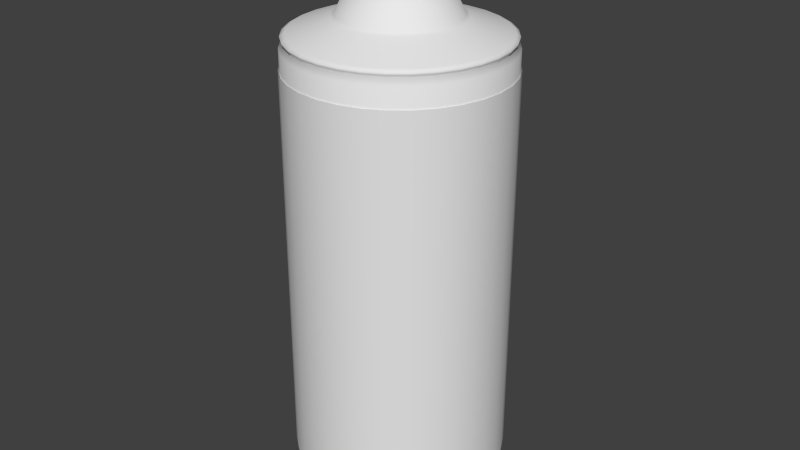 # Source: SprayCan.blend  (saved by Blender 2.76.0; exported with 4.5.12 LTS)
import bpy
from mathutils import Matrix  # noqa: F401  (used for matrix-valued properties, if any)

bpy.ops.wm.read_factory_settings(use_empty=True)
scene = bpy.context.scene
scene.name = 'Scene'

# ---- collections
col_collection_1 = bpy.data.collections.new('Collection 1'); scene.collection.children.link(col_collection_1)

# ---- materials (node trees are filled in below, after node groups)
mat_spraypaintcancover = bpy.data.materials.new('Spraypaintcancover')
mat_spraypaintcancover.alpha_threshold = 0.0
mat_spraypaintcancover.use_transparent_shadow = False
mat_spraypaintcancover.roughness = 0.5
mat_spraycan = bpy.data.materials.new('SprayCan')
mat_spraycan.alpha_threshold = 0.0
mat_spraycan.use_transparent_shadow = False
mat_spraycan.roughness = 0.5

# ---- material node trees

# ---- world
world_world = bpy.data.worlds.new('World'); scene.world = world_world
world_world.color = (0.05088, 0.05088, 0.05088)
world_world.use_sun_shadow = False
world_world.sun_shadow_jitter_overblur = 0.0
world_world.cycles.sampling_method = 'MANUAL'
world_world.cycles.sample_map_resolution = 256

# ---- meshes
me_cylinder_001 = bpy.data.meshes.new('Cylinder.001')
me_cylinder_001.from_pydata([(3.212e-08, 0.4001, -0.6576), (3.212e-08, 0.4001, 0.8251), (0.07806, 0.3925, 0.8251), (0.07806, 0.3925, -0.6576), (0.1531, 0.3697, 0.8251), (0.1531, 0.3697, -0.6576), (0.2223, 0.3327, 0.8251), (0.2223, 0.3327, -0.6576), (0.2829, 0.2829, 0.8251), (0.2829, 0.2829, -0.6576), (0.3327, 0.2223, 0.8251), (0.3327, 0.2223, -0.6576), (0.3697, 0.1531, 0.8251), (0.3697, 0.1531, -0.6576), (0.3925, 0.07806, 0.8251), (0.3925, 0.07806, -0.6576), (0.4001, 2.213e-07, 0.8251), (0.4001, 2.213e-07, -0.6576), (0.3925, -0.07806, 0.8251), (0.3925, -0.07806, -0.6576), (0.3697, -0.1531, 0.8251), (0.3697, -0.1531, -0.6576), (0.3327, -0.2223, 0.8251), (0.3327, -0.2223, -0.6576), (0.2829, -0.2829, 0.8251), (0.2829, -0.2829, -0.6576), (0.2223, -0.3327, 0.8251), (0.2223, -0.3327, -0.6576), (0.1531, -0.3697, 0.8251), (0.1531, -0.3697, -0.6576), (0.07806, -0.3925, 0.8251), (0.07806, -0.3925, -0.6576), (-9.826e-08, -0.4001, 0.8251), (-9.826e-08, -0.4001, -0.6576), (-0.07806, -0.3925, 0.8251), (-0.07806, -0.3925, -0.6576), (-0.1531, -0.3697, 0.8251), (-0.1531, -0.3697, -0.6576), (-0.2223, -0.3327, 0.8251), (-0.2223, -0.3327, -0.6576), (-0.2829, -0.2829, 0.8251), (-0.2829, -0.2829, -0.6576), (-0.3327, -0.2223, 0.8251), (-0.3327, -0.2223, -0.6576), (-0.3697, -0.1531, 0.8251), (-0.3697, -0.1531, -0.6576), (-0.3925, -0.07806, 0.8251), (-0.3925, -0.07806, -0.6576), (-0.4001, 5.774e-07, 0.8251), (-0.4001, 5.774e-07, -0.6576), (-0.3925, 0.07806, 0.8251), (-0.3925, 0.07806, -0.6576), (-0.3697, 0.1531, 0.8251), (-0.3697, 0.1531, -0.6576), (-0.3327, 0.2223, 0.8251), (-0.3327, 0.2223, -0.6576), (-0.2829, 0.2829, 0.8251), (-0.2829, 0.2829, -0.6576), (-0.2223, 0.3327, 0.8251), (-0.2223, 0.3327, -0.6576), (-0.1531, 0.3697, 0.8251), (-0.1531, 0.3697, -0.6576), (-0.07806, 0.3925, 0.8251), (-0.07806, 0.3925, -0.6576), (3.212e-08, 0.4001, 0.08376), (0.07806, 0.3925, 0.08376), (0.1531, 0.3697, 0.08376), (0.2223, 0.3327, 0.08376), (0.2829, 0.2829, 0.08376), (0.3327, 0.2223, 0.08376), (0.3697, 0.1531, 0.08376), (0.3925, 0.07806, 0.08376), (0.4001, 2.213e-07, 0.08376), (0.3925, -0.07806, 0.08376), (0.3697, -0.1531, 0.08376), (0.3327, -0.2223, 0.08376), (0.2829, -0.2829, 0.08376), (0.2223, -0.3327, 0.08376), (0.1531, -0.3697, 0.08376), (0.07806, -0.3925, 0.08376), (-9.826e-08, -0.4001, 0.08376), (-0.07806, -0.3925, 0.08376), (-0.1531, -0.3697, 0.08376), (-0.2223, -0.3327, 0.08376), (-0.2829, -0.2829, 0.08376), (-0.3327, -0.2223, 0.08376), (-0.3697, -0.1531, 0.08376), (-0.3925, -0.07806, 0.08376), (-0.4001, 5.774e-07, 0.08376), (-0.3925, 0.07806, 0.08376), (-0.3697, 0.1531, 0.08376), (-0.3327, 0.2223, 0.08376), (-0.2829, 0.2829, 0.08376), (-0.2223, 0.3327, 0.08376), (-0.1531, 0.3697, 0.08376), (-0.07806, 0.3925, 0.08376), (3.212e-08, 0.4001, 0.4544), (0.07806, 0.3925, 0.4544), (0.1531, 0.3697, 0.4544), (0.2223, 0.3327, 0.4544), (0.2829, 0.2829, 0.4544), (0.3327, 0.2223, 0.4544), (0.3697, 0.1531, 0.4544), (0.3925, 0.07806, 0.4544), (0.4001, 2.213e-07, 0.4544), (0.3925, -0.07806, 0.4544), (0.3697, -0.1531, 0.4544), (0.3327, -0.2223, 0.4544), (0.2829, -0.2829, 0.4544), (0.2223, -0.3327, 0.4544), (0.1531, -0.3697, 0.4544), (0.07806, -0.3925, 0.4544), (-9.826e-08, -0.4001, 0.4544), (-0.07806, -0.3925, 0.4544), (-0.1531, -0.3697, 0.4544), (-0.2223, -0.3327, 0.4544), (-0.2829, -0.2829, 0.4544), (-0.3327, -0.2223, 0.4544), (-0.3697, -0.1531, 0.4544), (-0.3925, -0.07806, 0.4544), (-0.4001, 5.774e-07, 0.4544), (-0.3925, 0.07806, 0.4544), (-0.3697, 0.1531, 0.4544), (-0.3327, 0.2223, 0.4544), (-0.2829, 0.2829, 0.4544), (-0.2223, 0.3327, 0.4544), (-0.1531, 0.3697, 0.4544), (-0.07806, 0.3925, 0.4544), (0.07806, 0.3925, -0.2869), (0.1531, 0.3697, -0.2869), (0.2223, 0.3327, -0.2869), (0.2829, 0.2829, -0.2869), (0.3327, 0.2223, -0.2869), (0.3697, 0.1531, -0.2869), (0.3925, 0.07806, -0.2869), (0.4001, 2.213e-07, -0.2869), (0.3925, -0.07806, -0.2869), (0.3697, -0.1531, -0.2869), (0.3327, -0.2223, -0.2869), (0.2829, -0.2829, -0.2869), (0.2223, -0.3327, -0.2869), (0.1531, -0.3697, -0.2869), (0.07806, -0.3925, -0.2869), (-9.826e-08, -0.4001, -0.2869), (-0.07806, -0.3925, -0.2869), (-0.1531, -0.3697, -0.2869), (-0.2223, -0.3327, -0.2869), (-0.2829, -0.2829, -0.2869), (-0.3327, -0.2223, -0.2869), (-0.3697, -0.1531, -0.2869), (-0.3925, -0.07806, -0.2869), (-0.4001, 5.774e-07, -0.2869), (-0.3925, 0.07806, -0.2869), (-0.3697, 0.1531, -0.2869), (-0.3327, 0.2223, -0.2869), (-0.2829, 0.2829, -0.2869), (-0.2223, 0.3327, -0.2869), (-0.1531, 0.3697, -0.2869), (-0.07806, 0.3925, -0.2869), (3.212e-08, 0.4001, -0.2869)], [], [(126, 60, 62, 127), (127, 62, 1, 96), (125, 58, 60, 126), (124, 56, 58, 125), (123, 54, 56, 124), (122, 52, 54, 123), (121, 50, 52, 122), (120, 48, 50, 121), (119, 46, 48, 120), (118, 44, 46, 119), (117, 42, 44, 118), (116, 40, 42, 117), (115, 38, 40, 116), (114, 36, 38, 115), (113, 34, 36, 114), (112, 32, 34, 113), (111, 30, 32, 112), (110, 28, 30, 111), (109, 26, 28, 110), (108, 24, 26, 109), (107, 22, 24, 108), (106, 20, 22, 107), (105, 18, 20, 106), (104, 16, 18, 105), (103, 14, 16, 104), (102, 12, 14, 103), (101, 10, 12, 102), (100, 8, 10, 101), (99, 6, 8, 100), (98, 4, 6, 99), (97, 2, 4, 98), (96, 1, 2, 97), (159, 64, 65, 128), (128, 65, 66, 129), (129, 66, 67, 130), (130, 67, 68, 131), (131, 68, 69, 132), (132, 69, 70, 133), (133, 70, 71, 134), (134, 71, 72, 135), (135, 72, 73, 136), (136, 73, 74, 137), (137, 74, 75, 138), (138, 75, 76, 139), (139, 76, 77, 140), (140, 77, 78, 141), (141, 78, 79, 142), (142, 79, 80, 143), (143, 80, 81, 144), (144, 81, 82, 145), (145, 82, 83, 146), (146, 83, 84, 147), (147, 84, 85, 148), (148, 85, 86, 149), (149, 86, 87, 150), (150, 87, 88, 151), (151, 88, 89, 152), (152, 89, 90, 153), (153, 90, 91, 154), (154, 91, 92, 155), (155, 92, 93, 156), (156, 93, 94, 157), (158, 95, 64, 159), (157, 94, 95, 158), (64, 96, 97, 65), (65, 97, 98, 66), (66, 98, 99, 67), (67, 99, 100, 68), (68, 100, 101, 69), (69, 101, 102, 70), (70, 102, 103, 71), (71, 103, 104, 72), (72, 104, 105, 73), (73, 105, 106, 74), (74, 106, 107, 75), (75, 107, 108, 76), (76, 108, 109, 77), (77, 109, 110, 78), (78, 110, 111, 79), (79, 111, 112, 80), (80, 112, 113, 81), (81, 113, 114, 82), (82, 114, 115, 83), (83, 115, 116, 84), (84, 116, 117, 85), (85, 117, 118, 86), (86, 118, 119, 87), (87, 119, 120, 88), (88, 120, 121, 89), (89, 121, 122, 90), (90, 122, 123, 91), (91, 123, 124, 92), (92, 124, 125, 93), (93, 125, 126, 94), (95, 127, 96, 64), (94, 126, 127, 95), (61, 157, 158, 63), (63, 158, 159, 0), (59, 156, 157, 61), (57, 155, 156, 59), (55, 154, 155, 57), (53, 153, 154, 55), (51, 152, 153, 53), (49, 151, 152, 51), (47, 150, 151, 49), (45, 149, 150, 47), (43, 148, 149, 45), (41, 147, 148, 43), (39, 146, 147, 41), (37, 145, 146, 39), (35, 144, 145, 37), (33, 143, 144, 35), (31, 142, 143, 33), (29, 141, 142, 31), (27, 140, 141, 29), (25, 139, 140, 27), (23, 138, 139, 25), (21, 137, 138, 23), (19, 136, 137, 21), (17, 135, 136, 19), (15, 134, 135, 17), (13, 133, 134, 15), (11, 132, 133, 13), (9, 131, 132, 11), (7, 130, 131, 9), (5, 129, 130, 7), (3, 128, 129, 5), (0, 159, 128, 3)])
me_cylinder_001.polygons.foreach_set('use_smooth', [True] * 128)
_uv = me_cylinder_001.uv_layers.new(name='UVMap')
_uv.uv.foreach_set('vector', [0.4375, 0.443, 0.4375, 0.5907, 0.4063, 0.5907, 0.4063, 0.443, 0.4063, 0.443, 0.4063, 0.5907, 0.375, 0.5907, 0.375, 0.443, 0.4688, 0.443, 0.4688, 0.5907, 0.4375, 0.5907, 0.4375, 0.443, 0.5, 0.443, 0.5, 0.5907, 0.4688, 0.5907, 0.4688, 0.443, 0.5312, 0.443, 0.5312, 0.5907, 0.5, 0.5907, 0.5, 0.443, 0.5625, 0.443, 0.5625, 0.5907, 0.5312, 0.5907, 0.5312, 0.443, 0.5937, 0.443, 0.5937, 0.5907, 0.5625, 0.5907, 0.5625, 0.443, 0.625, 0.443, 0.625, 0.5907, 0.5937, 0.5907, 0.5937, 0.443, 0.6562, 0.443, 0.6562, 0.5907, 0.625, 0.5907, 0.625, 0.443, 0.6875, 0.443, 0.6875, 0.5907, 0.6562, 0.5907, 0.6562, 0.443, 0.7187, 0.443, 0.7187, 0.5907, 0.6875, 0.5907, 0.6875, 0.443, 0.75, 0.443, 0.75, 0.5907, 0.7187, 0.5907, 0.7187, 0.443, 0.7812, 0.443, 0.7812, 0.5907, 0.75, 0.5907, 0.75, 0.443, 0.8125, 0.443, 0.8125, 0.5907, 0.7812, 0.5907, 0.7812, 0.443, 0.8437, 0.443, 0.8437, 0.5907, 0.8125, 0.5907, 0.8125, 0.443, 0.8749, 0.443, 0.8749, 0.5907, 0.8437, 0.5907, 0.8437, 0.443, 0.9062, 0.443, 0.9062, 0.5907, 0.8749, 0.5907, 0.8749, 0.443, 0.9374, 0.443, 0.9374, 0.5907, 0.9062, 0.5907, 0.9062, 0.443, 0.9687, 0.443, 0.9687, 0.5907, 0.9374, 0.5907, 0.9374, 0.443, 0.9999, 0.443, 0.9999, 0.5907, 0.9687, 0.5907, 0.9687, 0.443, 0.03132, 0.443, 0.03132, 0.5907, 7.684e-05, 0.5907, 7.737e-05, 0.443, 0.06257, 0.443, 0.06257, 0.5907, 0.03132, 0.5907, 0.03132, 0.443, 0.09381, 0.443, 0.09381, 0.5907, 0.06257, 0.5907, 0.06257, 0.443, 0.1251, 0.443, 0.1251, 0.5907, 0.09381, 0.5907, 0.09381, 0.443, 0.1563, 0.443, 0.1563, 0.5907, 0.1251, 0.5907, 0.1251, 0.443, 0.1875, 0.443, 0.1875, 0.5907, 0.1563, 0.5907, 0.1563, 0.443, 0.2188, 0.443, 0.2188, 0.5907, 0.1875, 0.5907, 0.1875, 0.443, 0.25, 0.443, 0.25, 0.5907, 0.2188, 0.5907, 0.2188, 0.443, 0.2813, 0.443, 0.2813, 0.5907, 0.25, 0.5907, 0.25, 0.443, 0.3125, 0.443, 0.3125, 0.5907, 0.2813, 0.5907, 0.2813, 0.443, 0.3438, 0.443, 0.3438, 0.5907, 0.3125, 0.5907, 0.3125, 0.443, 0.375, 0.443, 0.375, 0.5907, 0.3438, 0.5907, 0.3438, 0.443, 0.375, 0.1477, 0.375, 0.2954, 0.3438, 0.2954, 0.3438, 0.1477, 0.3438, 0.1477, 0.3438, 0.2954, 0.3125, 0.2954, 0.3125, 0.1477, 0.3125, 0.1477, 0.3125, 0.2954, 0.2813, 0.2954, 0.2813, 0.1477, 0.2813, 0.1477, 0.2813, 0.2954, 0.25, 0.2954, 0.25, 0.1477, 0.25, 0.1477, 0.25, 0.2954, 0.2188, 0.2954, 0.2188, 0.1477, 0.2188, 0.1477, 0.2188, 0.2954, 0.1875, 0.2954, 0.1875, 0.1477, 0.1875, 0.1477, 0.1875, 0.2954, 0.1563, 0.2954, 0.1563, 0.1477, 0.1563, 0.1477, 0.1563, 0.2954, 0.1251, 0.2954, 0.1251, 0.1477, 0.1251, 0.1477, 0.1251, 0.2954, 0.09381, 0.2954, 0.09381, 0.1477, 0.09381, 0.1477, 0.09381, 0.2954, 0.06257, 0.2954, 0.06257, 0.1477, 0.06257, 0.1477, 0.06257, 0.2954, 0.03132, 0.2954, 0.03132, 0.1477, 0.03132, 0.1477, 0.03132, 0.2954, 7.789e-05, 0.2954, 7.836e-05, 0.1477, 0.9999, 0.1477, 0.9999, 0.2954, 0.9687, 0.2954, 0.9687, 0.1477, 0.9687, 0.1477, 0.9687, 0.2954, 0.9374, 0.2954, 0.9374, 0.1477, 0.9374, 0.1477, 0.9374, 0.2954, 0.9062, 0.2954, 0.9062, 0.1477, 0.9062, 0.1477, 0.9062, 0.2954, 0.8749, 0.2954, 0.8749, 0.1477, 0.8749, 0.1477, 0.8749, 0.2954, 0.8437, 0.2954, 0.8437, 0.1477, 0.8437, 0.1477, 0.8437, 0.2954, 0.8125, 0.2954, 0.8125, 0.1477, 0.8125, 0.1477, 0.8125, 0.2954, 0.7812, 0.2954, 0.7812, 0.1477, 0.7812, 0.1477, 0.7812, 0.2954, 0.75, 0.2954, 0.75, 0.1477, 0.75, 0.1477, 0.75, 0.2954, 0.7187, 0.2954, 0.7187, 0.1477, 0.7187, 0.1477, 0.7187, 0.2954, 0.6875, 0.2954, 0.6875, 0.1477, 0.6875, 0.1477, 0.6875, 0.2954, 0.6562, 0.2954, 0.6562, 0.1477, 0.6562, 0.1477, 0.6562, 0.2954, 0.625, 0.2954, 0.625, 0.1477, 0.625, 0.1477, 0.625, 0.2954, 0.5937, 0.2954, 0.5937, 0.1477, 0.5937, 0.1477, 0.5937, 0.2954, 0.5625, 0.2954, 0.5625, 0.1477, 0.5625, 0.1477, 0.5625, 0.2954, 0.5312, 0.2954, 0.5312, 0.1477, 0.5312, 0.1477, 0.5312, 0.2954, 0.5, 0.2954, 0.5, 0.1477, 0.5, 0.1477, 0.5, 0.2954, 0.4688, 0.2954, 0.4688, 0.1477, 0.4688, 0.1477, 0.4688, 0.2954, 0.4375, 0.2954, 0.4375, 0.1477, 0.4063, 0.1477, 0.4063, 0.2954, 0.375, 0.2954, 0.375, 0.1477, 0.4375, 0.1477, 0.4375, 0.2954, 0.4063, 0.2954, 0.4063, 0.1477, 0.375, 0.2954, 0.375, 0.443, 0.3438, 0.443, 0.3438, 0.2954, 0.3438, 0.2954, 0.3438, 0.443, 0.3125, 0.443, 0.3125, 0.2954, 0.3125, 0.2954, 0.3125, 0.443, 0.2813, 0.443, 0.2813, 0.2954, 0.2813, 0.2954, 0.2813, 0.443, 0.25, 0.443, 0.25, 0.2954, 0.25, 0.2954, 0.25, 0.443, 0.2188, 0.443, 0.2188, 0.2954, 0.2188, 0.2954, 0.2188, 0.443, 0.1875, 0.443, 0.1875, 0.2954, 0.1875, 0.2954, 0.1875, 0.443, 0.1563, 0.443, 0.1563, 0.2954, 0.1563, 0.2954, 0.1563, 0.443, 0.1251, 0.443, 0.1251, 0.2954, 0.1251, 0.2954, 0.1251, 0.443, 0.09381, 0.443, 0.09381, 0.2954, 0.09381, 0.2954, 0.09381, 0.443, 0.06257, 0.443, 0.06257, 0.2954, 0.06257, 0.2954, 0.06257, 0.443, 0.03132, 0.443, 0.03132, 0.2954, 0.03132, 0.2954, 0.03132, 0.443, 7.737e-05, 0.443, 7.789e-05, 0.2954, 0.9999, 0.2954, 0.9999, 0.443, 0.9687, 0.443, 0.9687, 0.2954, 0.9687, 0.2954, 0.9687, 0.443, 0.9374, 0.443, 0.9374, 0.2954, 0.9374, 0.2954, 0.9374, 0.443, 0.9062, 0.443, 0.9062, 0.2954, 0.9062, 0.2954, 0.9062, 0.443, 0.8749, 0.443, 0.8749, 0.2954, 0.8749, 0.2954, 0.8749, 0.443, 0.8437, 0.443, 0.8437, 0.2954, 0.8437, 0.2954, 0.8437, 0.443, 0.8125, 0.443, 0.8125, 0.2954, 0.8125, 0.2954, 0.8125, 0.443, 0.7812, 0.443, 0.7812, 0.2954, 0.7812, 0.2954, 0.7812, 0.443, 0.75, 0.443, 0.75, 0.2954, 0.75, 0.2954, 0.75, 0.443, 0.7187, 0.443, 0.7187, 0.2954, 0.7187, 0.2954, 0.7187, 0.443, 0.6875, 0.443, 0.6875, 0.2954, 0.6875, 0.2954, 0.6875, 0.443, 0.6562, 0.443, 0.6562, 0.2954, 0.6562, 0.2954, 0.6562, 0.443, 0.625, 0.443, 0.625, 0.2954, 0.625, 0.2954, 0.625, 0.443, 0.5937, 0.443, 0.5937, 0.2954, 0.5937, 0.2954, 0.5937, 0.443, 0.5625, 0.443, 0.5625, 0.2954, 0.5625, 0.2954, 0.5625, 0.443, 0.5312, 0.443, 0.5312, 0.2954, 0.5312, 0.2954, 0.5312, 0.443, 0.5, 0.443, 0.5, 0.2954, 0.5, 0.2954, 0.5, 0.443, 0.4688, 0.443, 0.4688, 0.2954, 0.4688, 0.2954, 0.4688, 0.443, 0.4375, 0.443, 0.4375, 0.2954, 0.4063, 0.2954, 0.4063, 0.443, 0.375, 0.443, 0.375, 0.2954, 0.4375, 0.2954, 0.4375, 0.443, 0.4063, 0.443, 0.4063, 0.2954, 0.4375, 7.794e-05, 0.4375, 0.1477, 0.4063, 0.1477, 0.4063, 7.789e-05, 0.4063, 7.789e-05, 0.4063, 0.1477, 0.375, 0.1477, 0.375, 7.789e-05, 0.4688, 7.794e-05, 0.4688, 0.1477, 0.4375, 0.1477, 0.4375, 7.794e-05, 0.5, 7.794e-05, 0.5, 0.1477, 0.4688, 0.1477, 0.4688, 7.794e-05, 0.5312, 7.794e-05, 0.5312, 0.1477, 0.5, 0.1477, 0.5, 7.794e-05, 0.5625, 7.794e-05, 0.5625, 0.1477, 0.5312, 0.1477, 0.5312, 7.794e-05, 0.5937, 7.789e-05, 0.5937, 0.1477, 0.5625, 0.1477, 0.5625, 7.794e-05, 0.625, 7.784e-05, 0.625, 0.1477, 0.5937, 0.1477, 0.5937, 7.789e-05, 0.6562, 7.779e-05, 0.6562, 0.1477, 0.625, 0.1477, 0.625, 7.784e-05, 0.6875, 7.779e-05, 0.6875, 0.1477, 0.6562, 0.1477, 0.6562, 7.779e-05, 0.7187, 7.768e-05, 0.7187, 0.1477, 0.6875, 0.1477, 0.6875, 7.779e-05, 0.75, 7.763e-05, 0.75, 0.1477, 0.7187, 0.1477, 0.7187, 7.768e-05, 0.7812, 7.758e-05, 0.7812, 0.1477, 0.75, 0.1477, 0.75, 7.763e-05, 0.8125, 7.747e-05, 0.8125, 0.1477, 0.7812, 0.1477, 0.7812, 7.758e-05, 0.8437, 7.742e-05, 0.8437, 0.1477, 0.8125, 0.1477, 0.8125, 7.747e-05, 0.8749, 7.732e-05, 0.8749, 0.1477, 0.8437, 0.1477, 0.8437, 7.742e-05, 0.9062, 7.716e-05, 0.9062, 0.1477, 0.8749, 0.1477, 0.8749, 7.732e-05, 0.9374, 7.705e-05, 0.9374, 0.1477, 0.9062, 0.1477, 0.9062, 7.716e-05, 0.9687, 7.695e-05, 0.9687, 0.1477, 0.9374, 0.1477, 0.9374, 7.705e-05, 0.9999, 7.684e-05, 0.9999, 0.1477, 0.9687, 0.1477, 0.9687, 7.695e-05, 0.03132, 7.732e-05, 0.03132, 0.1477, 7.836e-05, 0.1477, 7.878e-05, 7.721e-05, 0.06257, 7.737e-05, 0.06257, 0.1477, 0.03132, 0.1477, 0.03132, 7.732e-05, 0.09381, 7.742e-05, 0.09381, 0.1477, 0.06257, 0.1477, 0.06257, 7.737e-05, 0.1251, 7.753e-05, 0.1251, 0.1477, 0.09381, 0.1477, 0.09381, 7.742e-05, 0.1563, 7.758e-05, 0.1563, 0.1477, 0.1251, 0.1477, 0.1251, 7.753e-05, 0.1875, 7.768e-05, 0.1875, 0.1477, 0.1563, 0.1477, 0.1563, 7.758e-05, 0.2188, 7.768e-05, 0.2188, 0.1477, 0.1875, 0.1477, 0.1875, 7.768e-05, 0.25, 7.773e-05, 0.25, 0.1477, 0.2188, 0.1477, 0.2188, 7.768e-05, 0.2813, 7.779e-05, 0.2813, 0.1477, 0.25, 0.1477, 0.25, 7.773e-05, 0.3125, 7.784e-05, 0.3125, 0.1477, 0.2813, 0.1477, 0.2813, 7.779e-05, 0.3438, 7.784e-05, 0.3438, 0.1477, 0.3125, 0.1477, 0.3125, 7.784e-05, 0.375, 7.789e-05, 0.375, 0.1477, 0.3438, 0.1477, 0.3438, 7.784e-05])
me_cylinder_001.materials.append(mat_spraypaintcancover)
me_cylinder_001.use_remesh_preserve_volume = False
me_cylinder_001.use_remesh_preserve_attributes = False
me_cylinder_001.use_mirror_vertex_groups = False
me_cylinder_001.update()
me_cylinder = bpy.data.meshes.new('Cylinder')
me_cylinder.from_pydata([(5.426e-08, 0.3956, -0.8254), (1.292e-07, 0.3904, 0.9383), (0.07719, 0.388, -0.8254), (0.07617, 0.3829, 0.9383), (0.1514, 0.3655, -0.8254), (0.1494, 0.3607, 0.9383), (0.2198, 0.329, -0.8254), (0.2169, 0.3246, 0.9383), (0.2798, 0.2798, -0.8254), (0.2761, 0.2761, 0.9383), (0.329, 0.2198, -0.8254), (0.3246, 0.2169, 0.9383), (0.3655, 0.1514, -0.8254), (0.3607, 0.1494, 0.9383), (0.388, 0.07719, -0.8254), (0.3829, 0.07617, 0.9383), (0.3956, 2.131e-07, -0.8254), (0.3904, 2.146e-07, 0.9383), (0.388, -0.07719, -0.8254), (0.3829, -0.07617, 0.9383), (0.3655, -0.1514, -0.8254), (0.3607, -0.1494, 0.9383), (0.329, -0.2198, -0.8254), (0.3246, -0.2169, 0.9383), (0.2798, -0.2798, -0.8254), (0.2761, -0.2761, 0.9383), (0.2198, -0.329, -0.8254), (0.2169, -0.3246, 0.9383), (0.1514, -0.3655, -0.8254), (0.1494, -0.3607, 0.9383), (0.07719, -0.388, -0.8254), (0.07617, -0.3829, 0.9383), (-7.466e-08, -0.3956, -0.8254), (-7.319e-08, -0.3904, 0.9383), (-0.07719, -0.388, -0.8254), (-0.07617, -0.3829, 0.9383), (-0.1514, -0.3655, -0.8254), (-0.1494, -0.3607, 0.9383), (-0.2198, -0.329, -0.8254), (-0.2169, -0.3246, 0.9383), (-0.2798, -0.2798, -0.8254), (-0.2761, -0.2761, 0.9383), (-0.329, -0.2198, -0.8254), (-0.3246, -0.2169, 0.9383), (-0.3655, -0.1514, -0.8254), (-0.3607, -0.1494, 0.9383), (-0.388, -0.07718, -0.8254), (-0.3829, -0.07617, 0.9383), (-0.3956, 5.653e-07, -0.8254), (-0.3904, 5.624e-07, 0.9383), (-0.388, 0.07719, -0.8254), (-0.3829, 0.07617, 0.9383), (-0.3655, 0.1514, -0.8254), (-0.3607, 0.1494, 0.9383), (-0.329, 0.2198, -0.8254), (-0.3246, 0.2169, 0.9383), (-0.2798, 0.2798, -0.8254), (-0.2761, 0.2761, 0.9383), (-0.2198, 0.329, -0.8254), (-0.2169, 0.3246, 0.9383), (-0.1514, 0.3655, -0.8254), (-0.1494, 0.3607, 0.9383), (-0.07718, 0.388, -0.8254), (-0.07617, 0.3829, 0.9383), (5.509e-08, 0.3829, 0.9217), (0.0747, 0.3756, 0.9217), (0.1465, 0.3538, 0.9217), (0.2127, 0.3184, 0.9217), (0.2708, 0.2708, 0.9217), (0.3184, 0.2127, 0.9217), (0.3538, 0.1465, 0.9217), (0.3756, 0.0747, 0.9217), (0.3829, 2.16e-07, 0.9217), (0.3756, -0.0747, 0.9217), (0.3538, -0.1465, 0.9217), (0.3184, -0.2127, 0.9217), (0.2708, -0.2708, 0.9217), (0.2127, -0.3184, 0.9217), (0.1465, -0.3538, 0.9217), (0.0747, -0.3756, 0.9217), (-6.968e-08, -0.3829, 0.9217), (-0.0747, -0.3756, 0.9217), (-0.1465, -0.3538, 0.9217), (-0.2127, -0.3184, 0.9217), (-0.2708, -0.2708, 0.9217), (-0.3184, -0.2127, 0.9217), (-0.3538, -0.1465, 0.9217), (-0.3756, -0.0747, 0.9217), (-0.3829, 5.569e-07, 0.9217), (-0.3756, 0.0747, 0.9217), (-0.3538, 0.1465, 0.9217), (-0.3184, 0.2127, 0.9217), (-0.2708, 0.2708, 0.9217), (-0.2127, 0.3184, 0.9217), (-0.1465, 0.3538, 0.9217), (-0.0747, 0.3756, 0.9217), (0.07211, 0.3625, -0.7979), (0.1415, 0.3415, -0.7979), (0.2054, 0.3073, -0.7979), (0.2614, 0.2614, -0.7979), (0.3073, 0.2054, -0.7979), (0.3415, 0.1415, -0.7979), (0.3625, 0.07211, -0.7979), (0.3696, 2.187e-07, -0.7979), (0.3625, -0.07211, -0.7979), (0.3415, -0.1415, -0.7979), (0.3073, -0.2054, -0.7979), (0.2614, -0.2614, -0.7979), (0.2054, -0.3073, -0.7979), (0.1415, -0.3415, -0.7979), (0.07211, -0.3625, -0.7979), (-6.438e-08, -0.3696, -0.7979), (-0.07211, -0.3625, -0.7979), (-0.1415, -0.3415, -0.7979), (-0.2054, -0.3073, -0.7979), (-0.2614, -0.2614, -0.7979), (-0.3073, -0.2054, -0.7979), (-0.3415, -0.1415, -0.7979), (-0.3625, -0.07211, -0.7979), (-0.3696, 5.477e-07, -0.7979), (-0.3625, 0.07211, -0.7979), (-0.3415, 0.1415, -0.7979), (-0.3073, 0.2054, -0.7979), (-0.2614, 0.2614, -0.7979), (-0.2054, 0.3073, -0.7979), (-0.1415, 0.3415, -0.7979), (-0.07211, 0.3625, -0.7979), (5.607e-08, 0.3696, -0.7979), (7.424e-08, 0.2274, 0.9984), (0.04436, 0.223, 0.9984), (0.08702, 0.2101, 0.9984), (0.1263, 0.1891, 0.9984), (0.1608, 0.1608, 0.9984), (0.1891, 0.1263, 0.9984), (0.2101, 0.08702, 0.9984), (0.223, 0.04436, 0.9984), (0.2274, 2.484e-07, 0.9984), (0.223, -0.04436, 0.9984), (0.2101, -0.08702, 0.9984), (0.1891, -0.1263, 0.9984), (0.1608, -0.1608, 0.9984), (0.1263, -0.1891, 0.9984), (0.08702, -0.2101, 0.9984), (0.04436, -0.223, 0.9984), (1.428e-10, -0.2274, 0.9984), (-0.04436, -0.223, 0.9984), (-0.08702, -0.2101, 0.9984), (-0.1263, -0.1891, 0.9984), (-0.1608, -0.1608, 0.9984), (-0.1891, -0.1263, 0.9984), (-0.2101, -0.08702, 0.9984), (-0.223, -0.04436, 0.9984), (-0.2274, 4.508e-07, 0.9984), (-0.223, 0.04436, 0.9984), (-0.2101, 0.08702, 0.9984), (-0.1891, 0.1263, 0.9984), (-0.1608, 0.1608, 0.9984), (-0.1263, 0.1891, 0.9984), (-0.08702, 0.2101, 0.9984), (-0.04436, 0.223, 0.9984), (5.426e-08, 0.3956, -0.765), (5.426e-08, 0.3956, 0.8996), (0.07719, 0.388, 0.8996), (0.07719, 0.388, -0.765), (0.1514, 0.3655, 0.8996), (0.1514, 0.3655, -0.765), (0.2198, 0.329, 0.8996), (0.2198, 0.329, -0.765), (0.2798, 0.2798, 0.8996), (0.2798, 0.2798, -0.765), (0.329, 0.2198, 0.8996), (0.329, 0.2198, -0.765), (0.3655, 0.1514, 0.8996), (0.3655, 0.1514, -0.765), (0.388, 0.07719, 0.8996), (0.388, 0.07719, -0.765), (0.3956, 2.131e-07, 0.8996), (0.3956, 2.131e-07, -0.765), (0.388, -0.07719, 0.8996), (0.388, -0.07719, -0.765), (0.3655, -0.1514, 0.8996), (0.3655, -0.1514, -0.765), (0.329, -0.2198, 0.8996), (0.329, -0.2198, -0.765), (0.2798, -0.2798, 0.8996), (0.2798, -0.2798, -0.765), (0.2198, -0.329, 0.8996), (0.2198, -0.329, -0.765), (0.1514, -0.3655, 0.8996), (0.1514, -0.3655, -0.765), (0.07719, -0.388, 0.8996), (0.07719, -0.388, -0.765), (-7.466e-08, -0.3956, 0.8996), (-7.466e-08, -0.3956, -0.765), (-0.07719, -0.388, 0.8996), (-0.07719, -0.388, -0.765), (-0.1514, -0.3655, 0.8996), (-0.1514, -0.3655, -0.765), (-0.2198, -0.329, 0.8996), (-0.2198, -0.329, -0.765), (-0.2798, -0.2798, 0.8996), (-0.2798, -0.2798, -0.765), (-0.329, -0.2198, 0.8996), (-0.329, -0.2198, -0.765), (-0.3655, -0.1514, 0.8996), (-0.3655, -0.1514, -0.765), (-0.388, -0.07718, 0.8996), (-0.388, -0.07718, -0.765), (-0.3956, 5.653e-07, 0.8996), (-0.3956, 5.653e-07, -0.765), (-0.388, 0.07719, 0.8996), (-0.388, 0.07719, -0.765), (-0.3655, 0.1514, 0.8996), (-0.3655, 0.1514, -0.765), (-0.329, 0.2198, 0.8996), (-0.329, 0.2198, -0.765), (-0.2798, 0.2798, 0.8996), (-0.2798, 0.2798, -0.765), (-0.2198, 0.329, 0.8996), (-0.2198, 0.329, -0.765), (-0.1514, 0.3655, 0.8996), (-0.1514, 0.3655, -0.765), (-0.07718, 0.388, 0.8996), (-0.07718, 0.388, -0.765), (1.278e-07, 0.1815, 1.071), (0.03541, 0.178, 1.071), (0.06945, 0.1677, 1.071), (0.1008, 0.1509, 1.071), (0.1283, 0.1283, 1.071), (0.1509, 0.1008, 1.071), (0.1677, 0.06945, 1.071), (0.178, 0.03541, 1.071), (0.1815, 2.582e-07, 1.071), (0.178, -0.03541, 1.071), (0.1677, -0.06945, 1.071), (0.1509, -0.1008, 1.071), (0.1283, -0.1283, 1.071), (0.1008, -0.1509, 1.071), (0.06945, -0.1677, 1.071), (0.03541, -0.178, 1.071), (1.82e-08, -0.1815, 1.071), (-0.03541, -0.178, 1.071), (-0.06945, -0.1677, 1.071), (-0.1008, -0.1509, 1.071), (-0.1283, -0.1283, 1.071), (-0.1509, -0.1008, 1.071), (-0.1677, -0.06945, 1.071), (-0.178, -0.03541, 1.071), (-0.1815, 4.195e-07, 1.071), (-0.178, 0.03541, 1.071), (-0.1677, 0.06945, 1.071), (-0.1509, 0.1008, 1.071), (-0.1283, 0.1283, 1.071), (-0.1008, 0.1509, 1.071), (-0.06945, 0.1677, 1.071), (-0.03541, 0.178, 1.071), (1.247e-07, 0.1404, 1.106), (0.02739, 0.1377, 1.106), (0.05373, 0.1297, 1.106), (0.07801, 0.1168, 1.106), (0.09929, 0.09929, 1.106), (0.1168, 0.07801, 1.106), (0.1297, 0.05373, 1.106), (0.1377, 0.02739, 1.106), (0.1404, 2.684e-07, 1.106), (0.1377, -0.02739, 1.106), (0.1297, -0.05373, 1.106), (0.1168, -0.07801, 1.106), (0.09929, -0.09929, 1.106), (0.07801, -0.1168, 1.106), (0.05373, -0.1297, 1.106), (0.02739, -0.1377, 1.106), (3.498e-08, -0.1404, 1.106), (-0.02739, -0.1377, 1.106), (-0.05373, -0.1297, 1.106), (-0.07801, -0.1168, 1.106), (-0.09929, -0.09929, 1.106), (-0.1168, -0.07801, 1.106), (-0.1297, -0.05373, 1.106), (-0.1377, -0.02739, 1.106), (-0.1404, 3.935e-07, 1.106), (-0.1377, 0.02739, 1.106), (-0.1297, 0.05373, 1.106), (-0.1168, 0.07801, 1.106), (-0.09929, 0.09929, 1.106), (-0.07801, 0.1168, 1.106), (-0.05373, 0.1297, 1.106), (-0.02739, 0.1377, 1.106), (1.234e-07, 0.1093, 1.127), (0.02132, 0.1072, 1.127), (0.04182, 0.101, 1.127), (0.06071, 0.09086, 1.127), (0.07727, 0.07727, 1.127), (0.09086, 0.06071, 1.127), (0.101, 0.04182, 1.127), (0.1072, 0.02132, 1.127), (0.1093, 2.761e-07, 1.127), (0.1072, -0.02132, 1.127), (0.101, -0.04182, 1.127), (0.09086, -0.06071, 1.127), (0.07727, -0.07727, 1.127), (0.06071, -0.09086, 1.127), (0.04182, -0.101, 1.127), (0.02132, -0.1072, 1.127), (4.876e-08, -0.1093, 1.127), (-0.02132, -0.1072, 1.127), (-0.04182, -0.101, 1.127), (-0.06071, -0.09086, 1.127), (-0.07727, -0.07727, 1.127), (-0.09086, -0.06071, 1.127), (-0.101, -0.04182, 1.127), (-0.1072, -0.02132, 1.127), (-0.1093, 3.732e-07, 1.127), (-0.1072, 0.02132, 1.127), (-0.101, 0.04182, 1.127), (-0.09086, 0.06071, 1.127), (-0.07727, 0.07727, 1.127), (-0.06071, 0.09086, 1.127), (-0.04182, 0.101, 1.127), (-0.02132, 0.1072, 1.127), (1.259e-07, 0.09963, 1.145), (0.01944, 0.09772, 1.145), (0.03813, 0.09205, 1.145), (0.05535, 0.08284, 1.145), (0.07045, 0.07045, 1.145), (0.08284, 0.05535, 1.145), (0.09205, 0.03813, 1.145), (0.09772, 0.01944, 1.145), (0.09963, 2.786e-07, 1.145), (0.09772, -0.01944, 1.145), (0.09205, -0.03813, 1.145), (0.08284, -0.05535, 1.145), (0.07045, -0.07045, 1.145), (0.05535, -0.08284, 1.145), (0.03813, -0.09205, 1.145), (0.01944, -0.09772, 1.145), (5.781e-08, -0.09963, 1.145), (-0.01944, -0.09772, 1.145), (-0.03813, -0.09205, 1.145), (-0.05535, -0.08284, 1.145), (-0.07045, -0.07045, 1.145), (-0.08284, -0.05535, 1.145), (-0.09205, -0.03813, 1.145), (-0.09772, -0.01944, 1.145), (-0.09963, 3.671e-07, 1.145), (-0.09772, 0.01944, 1.145), (-0.09205, 0.03813, 1.145), (-0.08284, 0.05535, 1.145), (-0.07045, 0.07045, 1.145), (-0.05535, 0.08284, 1.145), (-0.03813, 0.09205, 1.145), (-0.01944, 0.09772, 1.145), (1.283e-07, 0.1113, 1.154), (0.02172, 0.1092, 1.154), (0.0426, 0.1029, 1.154), (0.06185, 0.09257, 1.154), (0.07872, 0.07872, 1.154), (0.09257, 0.06185, 1.154), (0.1029, 0.04261, 1.154), (0.1092, 0.02172, 1.154), (0.1113, 2.752e-07, 1.154), (0.1092, -0.02172, 1.154), (0.1029, -0.0426, 1.154), (0.09257, -0.06185, 1.154), (0.07872, -0.07872, 1.154), (0.06185, -0.09257, 1.154), (0.0426, -0.1029, 1.154), (0.02172, -0.1092, 1.154), (5.225e-08, -0.1113, 1.154), (-0.02172, -0.1092, 1.154), (-0.0426, -0.1029, 1.154), (-0.06185, -0.09257, 1.154), (-0.07872, -0.07872, 1.154), (-0.09257, -0.06185, 1.154), (-0.1029, -0.0426, 1.154), (-0.1092, -0.02172, 1.154), (-0.1113, 3.742e-07, 1.154), (-0.1092, 0.02172, 1.154), (-0.1029, 0.04261, 1.154), (-0.09257, 0.06185, 1.154), (-0.07872, 0.07872, 1.154), (-0.06185, 0.09257, 1.154), (-0.0426, 0.1029, 1.154), (-0.02172, 0.1092, 1.154), (1.352e-07, 0.1113, 1.179), (0.02172, 0.1092, 1.179), (0.0426, 0.1029, 1.179), (0.06185, 0.09257, 1.179), (0.07872, 0.07872, 1.179), (0.09257, 0.06185, 1.179), (0.1029, 0.04261, 1.179), (0.1092, 0.02172, 1.179), (0.1113, 2.752e-07, 1.179), (0.1092, -0.02172, 1.179), (0.1029, -0.0426, 1.179), (0.09257, -0.06185, 1.179), (0.07872, -0.07872, 1.179), (0.06185, -0.09257, 1.179), (0.0426, -0.1029, 1.179), (0.02172, -0.1092, 1.179), (5.911e-08, -0.1113, 1.179), (-0.02172, -0.1092, 1.179), (-0.0426, -0.1029, 1.179), (-0.06185, -0.09257, 1.179), (-0.07872, -0.07872, 1.179), (-0.09257, -0.06185, 1.179), (-0.1029, -0.0426, 1.179), (-0.1092, -0.02172, 1.179), (-0.1113, 3.742e-07, 1.179), (-0.1092, 0.02172, 1.179), (-0.1029, 0.04261, 1.179), (-0.09257, 0.06185, 1.179), (-0.07872, 0.07872, 1.179), (-0.06185, 0.09257, 1.179), (-0.0426, 0.1029, 1.179), (-0.02172, 0.1092, 1.179), (0.3754, 2.174e-07, 0.9464), (0.3682, -0.07325, 0.9464), (-0.07325, -0.3682, 0.9464), (-0.1437, -0.3469, 0.9464), (-0.3469, 0.1437, 0.9464), (-0.3122, 0.2086, 0.9464), (0.2655, 0.2655, 0.9464), (0.3122, 0.2086, 0.9464), (0.2086, -0.3122, 0.9464), (0.1437, -0.3469, 0.9464), (5.666e-08, 0.3754, 0.9464), (0.07325, 0.3682, 0.9464), (-0.3469, -0.1437, 0.9464), (-0.3682, -0.07325, 0.9464), (-0.07325, 0.3682, 0.9464), (0.3469, -0.1437, 0.9464), (-0.2086, -0.3122, 0.9464), (-0.2655, 0.2655, 0.9464), (0.3469, 0.1437, 0.9464), (0.07325, -0.3682, 0.9464), (-0.3754, 5.516e-07, 0.9464), (0.1437, 0.3469, 0.9464), (0.3122, -0.2086, 0.9464), (-0.2655, -0.2655, 0.9464), (-0.2086, 0.3122, 0.9464), (0.3682, 0.07325, 0.9464), (-6.568e-08, -0.3754, 0.9464), (-0.3682, 0.07325, 0.9464), (0.2086, 0.3122, 0.9464), (0.2655, -0.2655, 0.9464), (-0.3122, -0.2086, 0.9464), (-0.1437, 0.3469, 0.9464), (5.467e-08, 0.3893, 0.93), (0.07594, 0.3818, 0.93), (0.149, 0.3596, 0.93), (0.2163, 0.3237, 0.93), (0.2753, 0.2753, 0.93), (0.3237, 0.2163, 0.93), (0.3596, 0.149, 0.93), (0.3818, 0.07594, 0.93), (0.3893, 2.146e-07, 0.93), (0.3818, -0.07594, 0.93), (0.3596, -0.149, 0.93), (0.3237, -0.2163, 0.93), (0.2753, -0.2753, 0.93), (0.2163, -0.3237, 0.93), (0.149, -0.3596, 0.93), (0.07594, -0.3818, 0.93), (-7.217e-08, -0.3893, 0.93), (-0.07594, -0.3818, 0.93), (-0.149, -0.3596, 0.93), (-0.2163, -0.3237, 0.93), (-0.2753, -0.2753, 0.93), (-0.3237, -0.2163, 0.93), (-0.3596, -0.149, 0.93), (-0.3818, -0.07594, 0.93), (-0.3893, 5.611e-07, 0.93), (-0.3818, 0.07594, 0.93), (-0.3596, 0.149, 0.93), (-0.3237, 0.2163, 0.93), (-0.2753, 0.2753, 0.93), (-0.2163, 0.3237, 0.93), (-0.149, 0.3596, 0.93), (-0.07594, 0.3818, 0.93), (0.0417, -0.2096, 1.005), (5.518e-09, -0.2137, 1.005), (0.08179, 0.1975, 1.005), (0.1187, 0.1777, 1.005), (-0.1187, 0.1777, 1.005), (-0.08179, 0.1975, 1.005), (-0.0417, -0.2096, 1.005), (0.1511, 0.1511, 1.005), (-0.0417, 0.2096, 1.005), (-0.08179, -0.1975, 1.005), (0.1777, 0.1187, 1.005), (9.02e-08, 0.2137, 1.005), (-0.1187, -0.1777, 1.005), (0.1975, 0.08179, 1.005), (-0.1511, -0.1511, 1.005), (0.2096, 0.0417, 1.005), (-0.1777, -0.1187, 1.005), (0.2137, 2.513e-07, 1.005), (-0.1975, -0.08179, 1.005), (0.2096, -0.0417, 1.005), (-0.2096, -0.0417, 1.005), (0.1975, -0.08179, 1.005), (-0.2137, 4.415e-07, 1.005), (0.1777, -0.1187, 1.005), (-0.2096, 0.0417, 1.005), (0.1511, -0.1511, 1.005), (-0.1975, 0.08179, 1.005), (0.1187, -0.1777, 1.005), (-0.1777, 0.1187, 1.005), (0.08179, -0.1975, 1.005), (0.0417, 0.2096, 1.005), (-0.1511, 0.1511, 1.005), (1.315e-07, 0.09819, 1.186), (0.01916, 0.09631, 1.186), (0.03758, 0.09072, 1.186), (0.05455, 0.08165, 1.186), (0.06943, 0.06943, 1.186), (0.08165, 0.05455, 1.186), (0.09072, 0.03758, 1.186), (0.09631, 0.01916, 1.186), (0.09819, 2.786e-07, 1.186), (0.09631, -0.01916, 1.186), (0.09072, -0.03758, 1.186), (0.08165, -0.05455, 1.186), (0.06943, -0.06943, 1.186), (0.05455, -0.08165, 1.186), (0.03758, -0.09072, 1.186), (0.01916, -0.09631, 1.186), (6.445e-08, -0.09819, 1.186), (-0.01916, -0.09631, 1.186), (-0.03758, -0.09072, 1.186), (-0.05455, -0.08164, 1.186), (-0.06943, -0.06943, 1.186), (-0.08165, -0.05455, 1.186), (-0.09072, -0.03758, 1.186), (-0.09631, -0.01916, 1.186), (-0.09819, 3.658e-07, 1.186), (-0.09631, 0.01916, 1.186), (-0.09072, 0.03758, 1.186), (-0.08165, 0.05455, 1.186), (-0.06943, 0.06943, 1.186), (-0.05455, 0.08165, 1.186), (-0.03758, 0.09072, 1.186), (-0.01916, 0.09631, 1.186), (1.282e-07, 0.0865, 1.193), (0.01687, 0.08483, 1.193), (0.0331, 0.07991, 1.193), (0.04805, 0.07192, 1.193), (0.06116, 0.06116, 1.193), (0.07192, 0.04806, 1.193), (0.07991, 0.0331, 1.193), (0.08483, 0.01687, 1.193), (0.0865, 2.819e-07, 1.193), (0.08483, -0.01687, 1.193), (0.07991, -0.0331, 1.193), (0.07192, -0.04805, 1.193), (0.06116, -0.06116, 1.193), (0.04805, -0.07192, 1.193), (0.0331, -0.07991, 1.193), (0.01687, -0.08483, 1.193), (6.914e-08, -0.0865, 1.193), (-0.01687, -0.08483, 1.193), (-0.0331, -0.07991, 1.193), (-0.04805, -0.07192, 1.193), (-0.06116, -0.06116, 1.193), (-0.07192, -0.04805, 1.193), (-0.07991, -0.0331, 1.193), (-0.08483, -0.01687, 1.193), (-0.0865, 3.588e-07, 1.193), (-0.08483, 0.01687, 1.193), (-0.07991, 0.0331, 1.193), (-0.07192, 0.04806, 1.193), (-0.06116, 0.06116, 1.193), (-0.04805, 0.07192, 1.193), (-0.0331, 0.07991, 1.193), (-0.01687, 0.08483, 1.193), (1.242e-07, 0.07126, 1.197), (0.0139, 0.06989, 1.197), (0.02727, 0.06584, 1.197), (0.03959, 0.05925, 1.197), (0.05039, 0.05039, 1.197), (0.05925, 0.03959, 1.197), (0.06584, 0.02727, 1.197), (0.06989, 0.0139, 1.197), (0.07126, 2.86e-07, 1.197), (0.06989, -0.0139, 1.197), (0.06584, -0.02727, 1.197), (0.05925, -0.03959, 1.197), (0.05039, -0.05039, 1.197), (0.03959, -0.05925, 1.197), (0.02727, -0.06584, 1.197), (0.0139, -0.06989, 1.197), (7.549e-08, -0.07126, 1.197), (-0.0139, -0.06989, 1.197), (-0.02727, -0.06584, 1.197), (-0.03959, -0.05925, 1.197), (-0.05039, -0.05039, 1.197), (-0.05925, -0.03959, 1.197), (-0.06584, -0.02727, 1.197), (-0.06989, -0.0139, 1.197), (-0.07126, 3.493e-07, 1.197), (-0.06989, 0.0139, 1.197), (-0.06584, 0.02727, 1.197), (-0.05925, 0.03959, 1.197), (-0.05039, 0.05039, 1.197), (-0.03959, 0.05925, 1.197), (-0.02727, 0.06584, 1.197), (-0.0139, 0.06989, 1.197), (7.379e-08, 0.07126, 1.304), (0.0139, 0.06989, 1.304), (0.02727, 0.06584, 1.304), (0.03959, 0.05925, 1.304), (0.05039, 0.05039, 1.304), (0.05925, 0.03959, 1.304), (0.06584, 0.02727, 1.304), (0.06989, 0.0139, 1.304), (0.07126, 2.86e-07, 1.304), (0.06989, -0.0139, 1.304), (0.06584, -0.02727, 1.304), (0.05925, -0.03959, 1.304), (0.05039, -0.05039, 1.304), (0.03959, -0.05925, 1.304), (0.02727, -0.06584, 1.304), (0.0139, -0.06989, 1.304), (2.511e-08, -0.07126, 1.304), (-0.0139, -0.06989, 1.304), (-0.02727, -0.06584, 1.304), (-0.03959, -0.05925, 1.304), (-0.05039, -0.05039, 1.304), (-0.05925, -0.03959, 1.304), (-0.06584, -0.02727, 1.304), (-0.06989, -0.0139, 1.304), (-0.07126, 3.493e-07, 1.304), (-0.06989, 0.0139, 1.304), (-0.06584, 0.02727, 1.304), (-0.05925, 0.03959, 1.304), (-0.05039, 0.05039, 1.304), (-0.03959, 0.05925, 1.304), (-0.02727, 0.06584, 1.304), (-0.0139, 0.06989, 1.304)], [], [(448, 1, 3, 449), (449, 3, 5, 450), (450, 5, 7, 451), (451, 7, 9, 452), (452, 9, 11, 453), (453, 11, 13, 454), (454, 13, 15, 455), (455, 15, 17, 456), (456, 17, 19, 457), (457, 19, 21, 458), (458, 21, 23, 459), (459, 23, 25, 460), (460, 25, 27, 461), (461, 27, 29, 462), (462, 29, 31, 463), (463, 31, 33, 464), (464, 33, 35, 465), (465, 35, 37, 466), (466, 37, 39, 467), (467, 39, 41, 468), (468, 41, 43, 469), (469, 43, 45, 470), (470, 45, 47, 471), (471, 47, 49, 472), (472, 49, 51, 473), (473, 51, 53, 474), (474, 53, 55, 475), (475, 55, 57, 476), (476, 57, 59, 477), (477, 59, 61, 478), (417, 416, 136, 137), (479, 63, 1, 448), (478, 61, 63, 479), (0, 2, 4, 6, 8, 10, 12, 14, 16, 18, 20, 22, 24, 26, 28, 30, 32, 34, 36, 38, 40, 42, 44, 46, 48, 50, 52, 54, 56, 58, 60, 62), (220, 94, 95, 222), (222, 95, 64, 161), (218, 93, 94, 220), (216, 92, 93, 218), (214, 91, 92, 216), (212, 90, 91, 214), (210, 89, 90, 212), (208, 88, 89, 210), (206, 87, 88, 208), (204, 86, 87, 206), (202, 85, 86, 204), (200, 84, 85, 202), (198, 83, 84, 200), (196, 82, 83, 198), (194, 81, 82, 196), (192, 80, 81, 194), (190, 79, 80, 192), (188, 78, 79, 190), (186, 77, 78, 188), (184, 76, 77, 186), (182, 75, 76, 184), (180, 74, 75, 182), (178, 73, 74, 180), (176, 72, 73, 178), (174, 71, 72, 176), (172, 70, 71, 174), (170, 69, 70, 172), (168, 68, 69, 170), (166, 67, 68, 168), (164, 66, 67, 166), (162, 65, 66, 164), (161, 64, 65, 162), (0, 127, 96, 2), (2, 96, 97, 4), (4, 97, 98, 6), (6, 98, 99, 8), (8, 99, 100, 10), (10, 100, 101, 12), (12, 101, 102, 14), (14, 102, 103, 16), (16, 103, 104, 18), (18, 104, 105, 20), (20, 105, 106, 22), (22, 106, 107, 24), (24, 107, 108, 26), (26, 108, 109, 28), (28, 109, 110, 30), (30, 110, 111, 32), (32, 111, 112, 34), (34, 112, 113, 36), (36, 113, 114, 38), (38, 114, 115, 40), (40, 115, 116, 42), (42, 116, 117, 44), (44, 117, 118, 46), (46, 118, 119, 48), (48, 119, 120, 50), (50, 120, 121, 52), (52, 121, 122, 54), (54, 122, 123, 56), (56, 123, 124, 58), (58, 124, 125, 60), (62, 126, 127, 0), (60, 125, 126, 62), (481, 480, 239, 240), (419, 418, 145, 146), (421, 420, 154, 155), (423, 422, 132, 133), (425, 424, 141, 142), (427, 426, 128, 129), (429, 428, 150, 151), (426, 430, 159, 128), (431, 417, 137, 138), (432, 419, 146, 147), (433, 421, 155, 156), (434, 423, 133, 134), (435, 425, 142, 143), (436, 429, 151, 152), (437, 427, 129, 130), (438, 431, 138, 139), (439, 432, 147, 148), (440, 433, 156, 157), (441, 434, 134, 135), (442, 435, 143, 144), (443, 436, 152, 153), (444, 437, 130, 131), (445, 438, 139, 140), (446, 439, 148, 149), (447, 440, 157, 158), (416, 441, 135, 136), (418, 442, 144, 145), (420, 443, 153, 154), (422, 444, 131, 132), (424, 445, 140, 141), (428, 446, 149, 150), (430, 447, 158, 159), (127, 160, 163, 96), (160, 161, 162, 163), (96, 163, 165, 97), (163, 162, 164, 165), (97, 165, 167, 98), (165, 164, 166, 167), (98, 167, 169, 99), (167, 166, 168, 169), (99, 169, 171, 100), (169, 168, 170, 171), (100, 171, 173, 101), (171, 170, 172, 173), (101, 173, 175, 102), (173, 172, 174, 175), (102, 175, 177, 103), (175, 174, 176, 177), (103, 177, 179, 104), (177, 176, 178, 179), (104, 179, 181, 105), (179, 178, 180, 181), (105, 181, 183, 106), (181, 180, 182, 183), (106, 183, 185, 107), (183, 182, 184, 185), (107, 185, 187, 108), (185, 184, 186, 187), (108, 187, 189, 109), (187, 186, 188, 189), (109, 189, 191, 110), (189, 188, 190, 191), (110, 191, 193, 111), (191, 190, 192, 193), (111, 193, 195, 112), (193, 192, 194, 195), (112, 195, 197, 113), (195, 194, 196, 197), (113, 197, 199, 114), (197, 196, 198, 199), (114, 199, 201, 115), (199, 198, 200, 201), (115, 201, 203, 116), (201, 200, 202, 203), (116, 203, 205, 117), (203, 202, 204, 205), (117, 205, 207, 118), (205, 204, 206, 207), (118, 207, 209, 119), (207, 206, 208, 209), (119, 209, 211, 120), (209, 208, 210, 211), (120, 211, 213, 121), (211, 210, 212, 213), (121, 213, 215, 122), (213, 212, 214, 215), (122, 215, 217, 123), (215, 214, 216, 217), (123, 217, 219, 124), (217, 216, 218, 219), (124, 219, 221, 125), (219, 218, 220, 221), (126, 223, 160, 127), (223, 222, 161, 160), (125, 221, 223, 126), (221, 220, 222, 223), (249, 248, 280, 281), (483, 482, 226, 227), (485, 484, 253, 254), (486, 481, 240, 241), (487, 483, 227, 228), (488, 485, 254, 255), (489, 486, 241, 242), (490, 487, 228, 229), (491, 488, 255, 224), (492, 489, 242, 243), (493, 490, 229, 230), (494, 492, 243, 244), (495, 493, 230, 231), (496, 494, 244, 245), (497, 495, 231, 232), (498, 496, 245, 246), (499, 497, 232, 233), (500, 498, 246, 247), (501, 499, 233, 234), (502, 500, 247, 248), (503, 501, 234, 235), (504, 502, 248, 249), (505, 503, 235, 236), (506, 504, 249, 250), (507, 505, 236, 237), (508, 506, 250, 251), (509, 507, 237, 238), (510, 491, 224, 225), (511, 508, 251, 252), (480, 509, 238, 239), (482, 510, 225, 226), (484, 511, 252, 253), (257, 256, 288, 289), (236, 235, 267, 268), (250, 249, 281, 282), (237, 236, 268, 269), (251, 250, 282, 283), (238, 237, 269, 270), (225, 224, 256, 257), (252, 251, 283, 284), (239, 238, 270, 271), (226, 225, 257, 258), (253, 252, 284, 285), (240, 239, 271, 272), (227, 226, 258, 259), (254, 253, 285, 286), (241, 240, 272, 273), (228, 227, 259, 260), (255, 254, 286, 287), (242, 241, 273, 274), (229, 228, 260, 261), (224, 255, 287, 256), (243, 242, 274, 275), (230, 229, 261, 262), (244, 243, 275, 276), (231, 230, 262, 263), (245, 244, 276, 277), (232, 231, 263, 264), (246, 245, 277, 278), (233, 232, 264, 265), (247, 246, 278, 279), (234, 233, 265, 266), (248, 247, 279, 280), (235, 234, 266, 267), (292, 291, 323, 324), (284, 283, 315, 316), (271, 270, 302, 303), (258, 257, 289, 290), (285, 284, 316, 317), (272, 271, 303, 304), (259, 258, 290, 291), (286, 285, 317, 318), (273, 272, 304, 305), (260, 259, 291, 292), (287, 286, 318, 319), (274, 273, 305, 306), (261, 260, 292, 293), (256, 287, 319, 288), (275, 274, 306, 307), (262, 261, 293, 294), (276, 275, 307, 308), (263, 262, 294, 295), (277, 276, 308, 309), (264, 263, 295, 296), (278, 277, 309, 310), (265, 264, 296, 297), (279, 278, 310, 311), (266, 265, 297, 298), (280, 279, 311, 312), (267, 266, 298, 299), (281, 280, 312, 313), (268, 267, 299, 300), (282, 281, 313, 314), (269, 268, 300, 301), (283, 282, 314, 315), (270, 269, 301, 302), (327, 326, 358, 359), (319, 318, 350, 351), (306, 305, 337, 338), (293, 292, 324, 325), (288, 319, 351, 320), (307, 306, 338, 339), (294, 293, 325, 326), (308, 307, 339, 340), (295, 294, 326, 327), (309, 308, 340, 341), (296, 295, 327, 328), (310, 309, 341, 342), (297, 296, 328, 329), (311, 310, 342, 343), (298, 297, 329, 330), (312, 311, 343, 344), (299, 298, 330, 331), (313, 312, 344, 345), (300, 299, 331, 332), (314, 313, 345, 346), (301, 300, 332, 333), (315, 314, 346, 347), (302, 301, 333, 334), (289, 288, 320, 321), (316, 315, 347, 348), (303, 302, 334, 335), (290, 289, 321, 322), (317, 316, 348, 349), (304, 303, 335, 336), (291, 290, 322, 323), (318, 317, 349, 350), (305, 304, 336, 337), (362, 361, 393, 394), (341, 340, 372, 373), (328, 327, 359, 360), (342, 341, 373, 374), (329, 328, 360, 361), (343, 342, 374, 375), (330, 329, 361, 362), (344, 343, 375, 376), (331, 330, 362, 363), (345, 344, 376, 377), (332, 331, 363, 364), (346, 345, 377, 378), (333, 332, 364, 365), (347, 346, 378, 379), (334, 333, 365, 366), (321, 320, 352, 353), (348, 347, 379, 380), (335, 334, 366, 367), (322, 321, 353, 354), (349, 348, 380, 381), (336, 335, 367, 368), (323, 322, 354, 355), (350, 349, 381, 382), (337, 336, 368, 369), (324, 323, 355, 356), (351, 350, 382, 383), (338, 337, 369, 370), (325, 324, 356, 357), (320, 351, 383, 352), (339, 338, 370, 371), (326, 325, 357, 358), (340, 339, 371, 372), (415, 414, 542, 543), (376, 375, 407, 408), (363, 362, 394, 395), (377, 376, 408, 409), (364, 363, 395, 396), (378, 377, 409, 410), (365, 364, 396, 397), (379, 378, 410, 411), (366, 365, 397, 398), (353, 352, 384, 385), (380, 379, 411, 412), (367, 366, 398, 399), (354, 353, 385, 386), (381, 380, 412, 413), (368, 367, 399, 400), (355, 354, 386, 387), (382, 381, 413, 414), (369, 368, 400, 401), (356, 355, 387, 388), (383, 382, 414, 415), (370, 369, 401, 402), (357, 356, 388, 389), (352, 383, 415, 384), (371, 370, 402, 403), (358, 357, 389, 390), (372, 371, 403, 404), (359, 358, 390, 391), (373, 372, 404, 405), (360, 359, 391, 392), (374, 373, 405, 406), (361, 360, 392, 393), (375, 374, 406, 407), (63, 61, 447, 430), (45, 43, 446, 428), (27, 25, 445, 424), (9, 7, 444, 422), (53, 51, 443, 420), (35, 33, 442, 418), (17, 15, 441, 416), (61, 59, 440, 447), (43, 41, 439, 446), (25, 23, 438, 445), (7, 5, 437, 444), (51, 49, 436, 443), (33, 31, 435, 442), (15, 13, 434, 441), (59, 57, 433, 440), (41, 39, 432, 439), (23, 21, 431, 438), (5, 3, 427, 437), (49, 47, 429, 436), (31, 29, 425, 435), (13, 11, 423, 434), (57, 55, 421, 433), (39, 37, 419, 432), (21, 19, 417, 431), (1, 63, 430, 426), (47, 45, 428, 429), (3, 1, 426, 427), (29, 27, 424, 425), (11, 9, 422, 423), (55, 53, 420, 421), (37, 35, 418, 419), (19, 17, 416, 417), (94, 478, 479, 95), (95, 479, 448, 64), (93, 477, 478, 94), (92, 476, 477, 93), (91, 475, 476, 92), (90, 474, 475, 91), (89, 473, 474, 90), (88, 472, 473, 89), (87, 471, 472, 88), (86, 470, 471, 87), (85, 469, 470, 86), (84, 468, 469, 85), (83, 467, 468, 84), (82, 466, 467, 83), (81, 465, 466, 82), (80, 464, 465, 81), (79, 463, 464, 80), (78, 462, 463, 79), (77, 461, 462, 78), (76, 460, 461, 77), (75, 459, 460, 76), (74, 458, 459, 75), (73, 457, 458, 74), (72, 456, 457, 73), (71, 455, 456, 72), (70, 454, 455, 71), (69, 453, 454, 70), (68, 452, 453, 69), (67, 451, 452, 68), (66, 450, 451, 67), (65, 449, 450, 66), (64, 448, 449, 65), (157, 156, 511, 484), (130, 129, 510, 482), (143, 142, 509, 480), (156, 155, 508, 511), (129, 128, 491, 510), (142, 141, 507, 509), (155, 154, 506, 508), (141, 140, 505, 507), (154, 153, 504, 506), (140, 139, 503, 505), (153, 152, 502, 504), (139, 138, 501, 503), (152, 151, 500, 502), (138, 137, 499, 501), (151, 150, 498, 500), (137, 136, 497, 499), (150, 149, 496, 498), (136, 135, 495, 497), (149, 148, 494, 496), (135, 134, 493, 495), (148, 147, 492, 494), (134, 133, 490, 493), (147, 146, 489, 492), (128, 159, 488, 491), (133, 132, 487, 490), (146, 145, 486, 489), (159, 158, 485, 488), (132, 131, 483, 487), (145, 144, 481, 486), (158, 157, 484, 485), (131, 130, 482, 483), (144, 143, 480, 481), (515, 514, 546, 547), (402, 401, 529, 530), (389, 388, 516, 517), (384, 415, 543, 512), (403, 402, 530, 531), (390, 389, 517, 518), (404, 403, 531, 532), (391, 390, 518, 519), (405, 404, 532, 533), (392, 391, 519, 520), (406, 405, 533, 534), (393, 392, 520, 521), (407, 406, 534, 535), (394, 393, 521, 522), (408, 407, 535, 536), (395, 394, 522, 523), (409, 408, 536, 537), (396, 395, 523, 524), (410, 409, 537, 538), (397, 396, 524, 525), (411, 410, 538, 539), (398, 397, 525, 526), (385, 384, 512, 513), (412, 411, 539, 540), (399, 398, 526, 527), (386, 385, 513, 514), (413, 412, 540, 541), (400, 399, 527, 528), (387, 386, 514, 515), (414, 413, 541, 542), (401, 400, 528, 529), (388, 387, 515, 516), (550, 549, 581, 582), (542, 541, 573, 574), (529, 528, 560, 561), (516, 515, 547, 548), (543, 542, 574, 575), (530, 529, 561, 562), (517, 516, 548, 549), (512, 543, 575, 544), (531, 530, 562, 563), (518, 517, 549, 550), (532, 531, 563, 564), (519, 518, 550, 551), (533, 532, 564, 565), (520, 519, 551, 552), (534, 533, 565, 566), (521, 520, 552, 553), (535, 534, 566, 567), (522, 521, 553, 554), (536, 535, 567, 568), (523, 522, 554, 555), (537, 536, 568, 569), (524, 523, 555, 556), (538, 537, 569, 570), (525, 524, 556, 557), (539, 538, 570, 571), (526, 525, 557, 558), (513, 512, 544, 545), (540, 539, 571, 572), (527, 526, 558, 559), (514, 513, 545, 546), (541, 540, 572, 573), (528, 527, 559, 560), (587, 586, 618, 619), (564, 563, 595, 596), (551, 550, 582, 583), (565, 564, 596, 597), (552, 551, 583, 584), (566, 565, 597, 598), (553, 552, 584, 585), (567, 566, 598, 599), (554, 553, 585, 586), (568, 567, 599, 600), (555, 554, 586, 587), (569, 568, 600, 601), (556, 555, 587, 588), (570, 569, 601, 602), (557, 556, 588, 589), (571, 570, 602, 603), (558, 557, 589, 590), (545, 544, 576, 577), (572, 571, 603, 604), (559, 558, 590, 591), (546, 545, 577, 578), (573, 572, 604, 605), (560, 559, 591, 592), (547, 546, 578, 579), (574, 573, 605, 606), (561, 560, 592, 593), (548, 547, 579, 580), (575, 574, 606, 607), (562, 561, 593, 594), (549, 548, 580, 581), (544, 575, 607, 576), (563, 562, 594, 595), (609, 608, 639, 638, 637, 636, 635, 634, 633, 632, 631, 630, 629, 628, 627, 626, 625, 624, 623, 622, 621, 620, 619, 618, 617, 616, 615, 614, 613, 612, 611, 610), (601, 600, 632, 633), (588, 587, 619, 620), (602, 601, 633, 634), (589, 588, 620, 621), (603, 602, 634, 635), (590, 589, 621, 622), (577, 576, 608, 609), (604, 603, 635, 636), (591, 590, 622, 623), (578, 577, 609, 610), (605, 604, 636, 637), (592, 591, 623, 624), (579, 578, 610, 611), (606, 605, 637, 638), (593, 592, 624, 625), (580, 579, 611, 612), (607, 606, 638, 639), (594, 593, 625, 626), (581, 580, 612, 613), (576, 607, 639, 608), (595, 594, 626, 627), (582, 581, 613, 614), (596, 595, 627, 628), (583, 582, 614, 615), (597, 596, 628, 629), (584, 583, 615, 616), (598, 597, 629, 630), (585, 584, 616, 617), (599, 598, 630, 631), (586, 585, 617, 618), (600, 599, 631, 632)])
me_cylinder.polygons.foreach_set('use_smooth', [True] * 610)
_uv = me_cylinder.uv_layers.new(name='UVMap')
_uv.uv.foreach_set('vector', [0.3982, 0.6596, 0.3982, 0.6627, 0.3703, 0.6627, 0.3703, 0.6596, 0.3703, 0.6596, 0.3703, 0.6627, 0.3422, 0.6628, 0.3422, 0.6596, 0.3422, 0.6596, 0.3422, 0.6628, 0.3142, 0.6628, 0.3142, 0.6597, 0.3142, 0.6597, 0.3142, 0.6628, 0.2861, 0.6628, 0.2861, 0.6597, 0.2861, 0.6597, 0.2861, 0.6628, 0.258, 0.6629, 0.258, 0.6597, 0.258, 0.6597, 0.258, 0.6629, 0.2299, 0.6629, 0.2299, 0.6598, 0.2299, 0.6598, 0.2299, 0.6629, 0.2019, 0.663, 0.2019, 0.6598, 0.2019, 0.6598, 0.2019, 0.663, 0.1738, 0.6631, 0.1738, 0.6599, 0.1738, 0.6599, 0.1738, 0.6631, 0.1457, 0.6632, 0.1457, 0.6601, 0.1457, 0.6601, 0.1457, 0.6632, 0.1177, 0.6634, 0.1177, 0.6603, 0.1177, 0.6603, 0.1177, 0.6634, 0.08964, 0.6638, 0.08959, 0.6607, 0.08959, 0.6607, 0.08964, 0.6638, 0.06156, 0.6645, 0.06148, 0.6613, 0.06148, 0.6613, 0.06156, 0.6645, 0.0331, 0.6655, 0.03304, 0.6623, 0.9309, 0.6619, 0.9308, 0.665, 0.903, 0.6638, 0.9032, 0.6608, 0.9032, 0.6608, 0.903, 0.6638, 0.8755, 0.6632, 0.8756, 0.6601, 0.8756, 0.6601, 0.8755, 0.6632, 0.8477, 0.6629, 0.8478, 0.6598, 0.8478, 0.6598, 0.8477, 0.6629, 0.8198, 0.6628, 0.8198, 0.6597, 0.8198, 0.6597, 0.8198, 0.6628, 0.7918, 0.6627, 0.7918, 0.6596, 0.7918, 0.6596, 0.7918, 0.6627, 0.7638, 0.6627, 0.7638, 0.6596, 0.7638, 0.6596, 0.7638, 0.6627, 0.7357, 0.6627, 0.7357, 0.6596, 0.7357, 0.6596, 0.7357, 0.6627, 0.7076, 0.6627, 0.7076, 0.6596, 0.7076, 0.6596, 0.7076, 0.6627, 0.6795, 0.6627, 0.6795, 0.6596, 0.6795, 0.6596, 0.6795, 0.6627, 0.6514, 0.6628, 0.6514, 0.6596, 0.6514, 0.6596, 0.6514, 0.6628, 0.6233, 0.6628, 0.6233, 0.6596, 0.6233, 0.6596, 0.6233, 0.6628, 0.5952, 0.6628, 0.5952, 0.6596, 0.5952, 0.6596, 0.5952, 0.6628, 0.567, 0.6628, 0.567, 0.6596, 0.567, 0.6596, 0.567, 0.6628, 0.5389, 0.6628, 0.5389, 0.6597, 0.5389, 0.6597, 0.5389, 0.6628, 0.5107, 0.6629, 0.5107, 0.6597, 0.5107, 0.6597, 0.5107, 0.6629, 0.4825, 0.6629, 0.4825, 0.6597, 0.4825, 0.6597, 0.4825, 0.6629, 0.4542, 0.6629, 0.4542, 0.6597, 0.4263, 0.8638, 0.4143, 0.8812, 0.3752, 0.85, 0.384, 0.838, 0.4261, 0.6596, 0.4261, 0.6627, 0.3982, 0.6627, 0.3982, 0.6596, 0.4542, 0.6597, 0.4542, 0.6629, 0.4261, 0.6627, 0.4261, 0.6596, 0.7729, 0.862, 0.7673, 0.8901, 0.7564, 0.9165, 0.7405, 0.9402, 0.7203, 0.9604, 0.6966, 0.9763, 0.6702, 0.9872, 0.6421, 0.9928, 0.6136, 0.9928, 0.5855, 0.9872, 0.5591, 0.9763, 0.5354, 0.9604, 0.5152, 0.9402, 0.4993, 0.9165, 0.4884, 0.8901, 0.4828, 0.862, 0.4828, 0.8335, 0.4884, 0.8054, 0.4993, 0.779, 0.5152, 0.7553, 0.5354, 0.7351, 0.5591, 0.7192, 0.5855, 0.7083, 0.6136, 0.7027, 0.6421, 0.7027, 0.6702, 0.7083, 0.6966, 0.7192, 0.7203, 0.7351, 0.7405, 0.7553, 0.7564, 0.779, 0.7673, 0.8054, 0.7729, 0.8335, 0.4542, 0.6465, 0.4542, 0.6558, 0.4261, 0.6558, 0.4261, 0.6465, 0.4261, 0.6465, 0.4261, 0.6558, 0.3982, 0.6557, 0.3982, 0.6464, 0.4825, 0.6465, 0.4825, 0.6559, 0.4542, 0.6558, 0.4542, 0.6465, 0.5107, 0.6465, 0.5107, 0.6559, 0.4825, 0.6559, 0.4825, 0.6465, 0.5388, 0.6465, 0.5389, 0.6558, 0.5107, 0.6559, 0.5107, 0.6465, 0.567, 0.6465, 0.567, 0.6558, 0.5389, 0.6558, 0.5388, 0.6465, 0.5951, 0.6464, 0.5952, 0.6558, 0.567, 0.6558, 0.567, 0.6465, 0.6232, 0.6464, 0.6233, 0.6558, 0.5952, 0.6558, 0.5951, 0.6464, 0.6513, 0.6464, 0.6514, 0.6558, 0.6233, 0.6558, 0.6232, 0.6464, 0.6794, 0.6464, 0.6795, 0.6557, 0.6514, 0.6558, 0.6513, 0.6464, 0.7076, 0.6464, 0.7076, 0.6557, 0.6795, 0.6557, 0.6794, 0.6464, 0.7357, 0.6464, 0.7357, 0.6557, 0.7076, 0.6557, 0.7076, 0.6464, 0.7637, 0.6464, 0.7638, 0.6557, 0.7357, 0.6557, 0.7357, 0.6464, 0.7918, 0.6465, 0.7918, 0.6558, 0.7638, 0.6557, 0.7637, 0.6464, 0.8198, 0.6465, 0.8198, 0.6558, 0.7918, 0.6558, 0.7918, 0.6465, 0.8478, 0.6467, 0.8478, 0.656, 0.8198, 0.6558, 0.8198, 0.6465, 0.8757, 0.647, 0.8756, 0.6563, 0.8478, 0.656, 0.8478, 0.6467, 0.9036, 0.6476, 0.9033, 0.657, 0.8756, 0.6563, 0.8757, 0.647, 0.9317, 0.6488, 0.9309, 0.6582, 0.9033, 0.657, 0.9036, 0.6476, 0.061, 0.6481, 0.06135, 0.6574, 0.03318, 0.6583, 0.03252, 0.649, 0.0893, 0.6475, 0.08951, 0.6568, 0.06135, 0.6574, 0.061, 0.6481, 0.1175, 0.6471, 0.1176, 0.6564, 0.08951, 0.6568, 0.0893, 0.6475, 0.1456, 0.6469, 0.1457, 0.6562, 0.1176, 0.6564, 0.1175, 0.6471, 0.1737, 0.6468, 0.1738, 0.6561, 0.1457, 0.6562, 0.1456, 0.6469, 0.2018, 0.6467, 0.2018, 0.656, 0.1738, 0.6561, 0.1737, 0.6468, 0.2298, 0.6466, 0.2299, 0.6559, 0.2018, 0.656, 0.2018, 0.6467, 0.2579, 0.6466, 0.258, 0.6559, 0.2299, 0.6559, 0.2298, 0.6466, 0.286, 0.6465, 0.2861, 0.6558, 0.258, 0.6559, 0.2579, 0.6466, 0.3141, 0.6465, 0.3142, 0.6558, 0.2861, 0.6558, 0.286, 0.6465, 0.3422, 0.6465, 0.3422, 0.6558, 0.3142, 0.6558, 0.3141, 0.6465, 0.3702, 0.6464, 0.3702, 0.6557, 0.3422, 0.6558, 0.3422, 0.6465, 0.3982, 0.6464, 0.3982, 0.6557, 0.3702, 0.6557, 0.3702, 0.6464, 0.3981, 0.02379, 0.3983, 0.03786, 0.3702, 0.03789, 0.37, 0.02382, 0.37, 0.02382, 0.3702, 0.03789, 0.342, 0.03793, 0.3418, 0.02385, 0.3418, 0.02385, 0.342, 0.03793, 0.3139, 0.03797, 0.3137, 0.02389, 0.3137, 0.02389, 0.3139, 0.03797, 0.2858, 0.03802, 0.2856, 0.02394, 0.2856, 0.02394, 0.2858, 0.03802, 0.2576, 0.03807, 0.2574, 0.02399, 0.2574, 0.02399, 0.2576, 0.03807, 0.2295, 0.03812, 0.2293, 0.02404, 0.2293, 0.02404, 0.2295, 0.03812, 0.2013, 0.03818, 0.2011, 0.0241, 0.2011, 0.0241, 0.2013, 0.03818, 0.1732, 0.03825, 0.173, 0.02416, 0.173, 0.02416, 0.1732, 0.03825, 0.145, 0.03833, 0.1448, 0.02424, 0.1448, 0.02424, 0.145, 0.03833, 0.1169, 0.03844, 0.1166, 0.02435, 0.1166, 0.02435, 0.1169, 0.03844, 0.08873, 0.0386, 0.08843, 0.02453, 0.08843, 0.02453, 0.08873, 0.0386, 0.06068, 0.03877, 0.06026, 0.02487, 0.06026, 0.02487, 0.06068, 0.03877, 0.03369, 0.03901, 0.03252, 0.0258, 0.9335, 0.02524, 0.932, 0.03899, 0.905, 0.0382, 0.9052, 0.02396, 0.9052, 0.02396, 0.905, 0.0382, 0.8769, 0.03777, 0.8769, 0.02362, 0.8769, 0.02362, 0.8769, 0.03777, 0.8488, 0.03762, 0.8486, 0.0235, 0.8486, 0.0235, 0.8488, 0.03762, 0.8206, 0.03756, 0.8204, 0.02345, 0.8204, 0.02345, 0.8206, 0.03756, 0.7924, 0.03755, 0.7922, 0.02345, 0.7922, 0.02345, 0.7924, 0.03755, 0.7642, 0.03755, 0.764, 0.02346, 0.764, 0.02346, 0.7642, 0.03755, 0.7361, 0.03756, 0.7359, 0.02348, 0.7359, 0.02348, 0.7361, 0.03756, 0.7079, 0.03758, 0.7077, 0.0235, 0.7077, 0.0235, 0.7079, 0.03758, 0.6797, 0.03761, 0.6796, 0.02352, 0.6796, 0.02352, 0.6797, 0.03761, 0.6516, 0.03763, 0.6514, 0.02355, 0.6514, 0.02355, 0.6516, 0.03763, 0.6234, 0.03766, 0.6233, 0.02358, 0.6233, 0.02358, 0.6234, 0.03766, 0.5953, 0.03769, 0.5951, 0.02361, 0.5951, 0.02361, 0.5953, 0.03769, 0.5672, 0.03772, 0.567, 0.02364, 0.567, 0.02364, 0.5672, 0.03772, 0.539, 0.03774, 0.5388, 0.02367, 0.5388, 0.02367, 0.539, 0.03774, 0.5109, 0.03777, 0.5107, 0.02369, 0.5107, 0.02369, 0.5109, 0.03777, 0.4827, 0.0378, 0.4825, 0.02372, 0.4825, 0.02372, 0.4827, 0.0378, 0.4546, 0.03782, 0.4544, 0.02374, 0.4263, 0.02376, 0.4264, 0.03784, 0.3983, 0.03786, 0.3981, 0.02379, 0.4544, 0.02374, 0.4546, 0.03782, 0.4264, 0.03784, 0.4263, 0.02376, 0.07803, 0.8038, 0.07458, 0.7924, 0.09373, 0.7869, 0.09731, 0.796, 0.04674, 0.8499, 0.03908, 0.8335, 0.07885, 0.8172, 0.08527, 0.8289, 0.1768, 0.9491, 0.1586, 0.9431, 0.1758, 0.8976, 0.1905, 0.9019, 0.368, 0.923, 0.3502, 0.9333, 0.3273, 0.8879, 0.3408, 0.8802, 0.02885, 0.7812, 0.03052, 0.7634, 0.0686, 0.7701, 0.06865, 0.7815, 0.2931, 0.9534, 0.2734, 0.9566, 0.2676, 0.9065, 0.2831, 0.9037, 0.1084, 0.9171, 0.09349, 0.9059, 0.1233, 0.8699, 0.1353, 0.8783, 0.2734, 0.9566, 0.2537, 0.9582, 0.252, 0.908, 0.2676, 0.9065, 0.436, 0.8449, 0.4263, 0.8638, 0.384, 0.838, 0.3912, 0.8253, 0.05619, 0.8654, 0.04674, 0.8499, 0.08527, 0.8289, 0.09303, 0.8401, 0.1955, 0.9536, 0.1768, 0.9491, 0.1905, 0.9019, 0.2055, 0.9052, 0.3848, 0.9109, 0.368, 0.923, 0.3408, 0.8802, 0.3534, 0.8712, 0.0299, 0.799, 0.02885, 0.7812, 0.06865, 0.7815, 0.07045, 0.7933, 0.1243, 0.9271, 0.1084, 0.9171, 0.1353, 0.8783, 0.1481, 0.8857, 0.3126, 0.9484, 0.2931, 0.9534, 0.2831, 0.9037, 0.2983, 0.8997, 0.4429, 0.8247, 0.436, 0.8449, 0.3912, 0.8253, 0.3964, 0.8122, 0.06724, 0.88, 0.05619, 0.8654, 0.09303, 0.8401, 0.102, 0.8507, 0.2146, 0.9567, 0.1955, 0.9536, 0.2055, 0.9052, 0.2208, 0.9073, 0.4003, 0.8969, 0.3848, 0.9109, 0.3534, 0.8712, 0.365, 0.8611, 0.03339, 0.8165, 0.0299, 0.799, 0.07045, 0.7933, 0.07388, 0.8053, 0.1411, 0.9358, 0.1243, 0.9271, 0.1481, 0.8857, 0.1617, 0.8921, 0.3317, 0.9417, 0.3126, 0.9484, 0.2983, 0.8997, 0.3131, 0.8945, 0.4467, 0.8035, 0.4429, 0.8247, 0.3964, 0.8122, 0.3996, 0.7989, 0.07973, 0.8935, 0.06724, 0.88, 0.102, 0.8507, 0.1121, 0.8607, 0.2341, 0.9582, 0.2146, 0.9567, 0.2208, 0.9073, 0.2364, 0.9082, 0.4143, 0.8812, 0.4003, 0.8969, 0.365, 0.8611, 0.3752, 0.85, 0.03908, 0.8335, 0.03339, 0.8165, 0.07388, 0.8053, 0.07885, 0.8172, 0.1586, 0.9431, 0.1411, 0.9358, 0.1617, 0.8921, 0.1758, 0.8976, 0.3502, 0.9333, 0.3317, 0.9417, 0.3131, 0.8945, 0.3273, 0.8879, 0.4468, 0.7818, 0.4467, 0.8035, 0.3996, 0.7989, 0.4007, 0.7859, 0.09349, 0.9059, 0.07973, 0.8935, 0.1121, 0.8607, 0.1233, 0.8699, 0.2537, 0.9582, 0.2341, 0.9582, 0.2364, 0.9082, 0.252, 0.908, 0.3983, 0.03786, 0.3984, 0.05353, 0.3703, 0.05356, 0.3702, 0.03789, 0.3984, 0.05353, 0.3982, 0.6464, 0.3702, 0.6464, 0.3703, 0.05356, 0.3702, 0.03789, 0.3703, 0.05356, 0.3422, 0.0536, 0.342, 0.03793, 0.3703, 0.05356, 0.3702, 0.6464, 0.3422, 0.6465, 0.3422, 0.0536, 0.342, 0.03793, 0.3422, 0.0536, 0.314, 0.05364, 0.3139, 0.03797, 0.3422, 0.0536, 0.3422, 0.6465, 0.3141, 0.6465, 0.314, 0.05364, 0.3139, 0.03797, 0.314, 0.05364, 0.2859, 0.05368, 0.2858, 0.03802, 0.314, 0.05364, 0.3141, 0.6465, 0.286, 0.6465, 0.2859, 0.05368, 0.2858, 0.03802, 0.2859, 0.05368, 0.2578, 0.05373, 0.2576, 0.03807, 0.2859, 0.05368, 0.286, 0.6465, 0.2579, 0.6466, 0.2578, 0.05373, 0.2576, 0.03807, 0.2578, 0.05373, 0.2296, 0.05379, 0.2295, 0.03812, 0.2578, 0.05373, 0.2579, 0.6466, 0.2298, 0.6466, 0.2296, 0.05379, 0.2295, 0.03812, 0.2296, 0.05379, 0.2015, 0.05385, 0.2013, 0.03818, 0.2296, 0.05379, 0.2298, 0.6466, 0.2018, 0.6467, 0.2015, 0.05385, 0.2013, 0.03818, 0.2015, 0.05385, 0.1734, 0.05392, 0.1732, 0.03825, 0.2015, 0.05385, 0.2018, 0.6467, 0.1737, 0.6468, 0.1734, 0.05392, 0.1732, 0.03825, 0.1734, 0.05392, 0.1452, 0.054, 0.145, 0.03833, 0.1734, 0.05392, 0.1737, 0.6468, 0.1456, 0.6469, 0.1452, 0.054, 0.145, 0.03833, 0.1452, 0.054, 0.1171, 0.05412, 0.1169, 0.03844, 0.1452, 0.054, 0.1456, 0.6469, 0.1175, 0.6471, 0.1171, 0.05412, 0.1169, 0.03844, 0.1171, 0.05412, 0.08897, 0.0543, 0.08873, 0.0386, 0.1171, 0.05412, 0.1175, 0.6471, 0.0893, 0.6475, 0.08897, 0.0543, 0.08873, 0.0386, 0.08897, 0.0543, 0.06084, 0.05455, 0.06068, 0.03877, 0.08897, 0.0543, 0.0893, 0.6475, 0.061, 0.6481, 0.06084, 0.05455, 0.06068, 0.03877, 0.06084, 0.05455, 0.03265, 0.05444, 0.03369, 0.03901, 0.06084, 0.05455, 0.061, 0.6481, 0.03252, 0.649, 0.03265, 0.05444, 0.932, 0.03899, 0.9327, 0.05361, 0.905, 0.05355, 0.905, 0.0382, 0.9327, 0.05361, 0.9317, 0.6488, 0.9036, 0.6476, 0.905, 0.05355, 0.905, 0.0382, 0.905, 0.05355, 0.877, 0.05342, 0.8769, 0.03777, 0.905, 0.05355, 0.9036, 0.6476, 0.8757, 0.647, 0.877, 0.05342, 0.8769, 0.03777, 0.877, 0.05342, 0.8488, 0.05331, 0.8488, 0.03762, 0.877, 0.05342, 0.8757, 0.647, 0.8478, 0.6467, 0.8488, 0.05331, 0.8488, 0.03762, 0.8488, 0.05331, 0.8207, 0.05325, 0.8206, 0.03756, 0.8488, 0.05331, 0.8478, 0.6467, 0.8198, 0.6465, 0.8207, 0.05325, 0.8206, 0.03756, 0.8207, 0.05325, 0.7925, 0.05323, 0.7924, 0.03755, 0.8207, 0.05325, 0.8198, 0.6465, 0.7918, 0.6465, 0.7925, 0.05323, 0.7924, 0.03755, 0.7925, 0.05323, 0.7643, 0.05323, 0.7642, 0.03755, 0.7925, 0.05323, 0.7918, 0.6465, 0.7637, 0.6464, 0.7643, 0.05323, 0.7642, 0.03755, 0.7643, 0.05323, 0.7362, 0.05324, 0.7361, 0.03756, 0.7643, 0.05323, 0.7637, 0.6464, 0.7357, 0.6464, 0.7362, 0.05324, 0.7361, 0.03756, 0.7362, 0.05324, 0.708, 0.05326, 0.7079, 0.03758, 0.7362, 0.05324, 0.7357, 0.6464, 0.7076, 0.6464, 0.708, 0.05326, 0.7079, 0.03758, 0.708, 0.05326, 0.6799, 0.05328, 0.6797, 0.03761, 0.708, 0.05326, 0.7076, 0.6464, 0.6794, 0.6464, 0.6799, 0.05328, 0.6797, 0.03761, 0.6799, 0.05328, 0.6517, 0.05331, 0.6516, 0.03763, 0.6799, 0.05328, 0.6794, 0.6464, 0.6513, 0.6464, 0.6517, 0.05331, 0.6516, 0.03763, 0.6517, 0.05331, 0.6236, 0.05333, 0.6234, 0.03766, 0.6517, 0.05331, 0.6513, 0.6464, 0.6232, 0.6464, 0.6236, 0.05333, 0.6234, 0.03766, 0.6236, 0.05333, 0.5954, 0.05336, 0.5953, 0.03769, 0.6236, 0.05333, 0.6232, 0.6464, 0.5951, 0.6464, 0.5954, 0.05336, 0.5953, 0.03769, 0.5954, 0.05336, 0.5673, 0.05339, 0.5672, 0.03772, 0.5954, 0.05336, 0.5951, 0.6464, 0.567, 0.6465, 0.5673, 0.05339, 0.5672, 0.03772, 0.5673, 0.05339, 0.5391, 0.05342, 0.539, 0.03774, 0.5673, 0.05339, 0.567, 0.6465, 0.5388, 0.6465, 0.5391, 0.05342, 0.539, 0.03774, 0.5391, 0.05342, 0.511, 0.05344, 0.5109, 0.03777, 0.5391, 0.05342, 0.5388, 0.6465, 0.5107, 0.6465, 0.511, 0.05344, 0.5109, 0.03777, 0.511, 0.05344, 0.4829, 0.05347, 0.4827, 0.0378, 0.511, 0.05344, 0.5107, 0.6465, 0.4825, 0.6465, 0.4829, 0.05347, 0.4827, 0.0378, 0.4829, 0.05347, 0.4547, 0.05349, 0.4546, 0.03782, 0.4829, 0.05347, 0.4825, 0.6465, 0.4542, 0.6465, 0.4547, 0.05349, 0.4264, 0.03784, 0.4266, 0.05351, 0.3984, 0.05353, 0.3983, 0.03786, 0.4266, 0.05351, 0.4261, 0.6465, 0.3982, 0.6464, 0.3984, 0.05353, 0.4546, 0.03782, 0.4547, 0.05349, 0.4266, 0.05351, 0.4264, 0.03784, 0.4547, 0.05349, 0.4542, 0.6465, 0.4261, 0.6465, 0.4266, 0.05351, 0.1737, 0.8635, 0.1622, 0.8584, 0.171, 0.84, 0.1813, 0.8442, 0.311, 0.8894, 0.2967, 0.8945, 0.2889, 0.869, 0.3012, 0.8648, 0.2365, 0.9028, 0.2214, 0.9019, 0.2239, 0.8754, 0.237, 0.8761, 0.08295, 0.8152, 0.07803, 0.8038, 0.09731, 0.796, 0.102, 0.8051, 0.3248, 0.8831, 0.311, 0.8894, 0.3012, 0.8648, 0.313, 0.8596, 0.2517, 0.9025, 0.2365, 0.9028, 0.237, 0.8761, 0.2502, 0.8758, 0.08925, 0.8264, 0.08295, 0.8152, 0.102, 0.8051, 0.1079, 0.814, 0.3379, 0.8756, 0.3248, 0.8831, 0.313, 0.8596, 0.3241, 0.8535, 0.2669, 0.9011, 0.2517, 0.9025, 0.2502, 0.8758, 0.2633, 0.8745, 0.09684, 0.8372, 0.08925, 0.8264, 0.1079, 0.814, 0.1147, 0.8226, 0.3501, 0.867, 0.3379, 0.8756, 0.3241, 0.8535, 0.3346, 0.8466, 0.1056, 0.8474, 0.09684, 0.8372, 0.1147, 0.8226, 0.1226, 0.8309, 0.3613, 0.8573, 0.3501, 0.867, 0.3346, 0.8466, 0.3441, 0.8389, 0.1155, 0.857, 0.1056, 0.8474, 0.1226, 0.8309, 0.1313, 0.8387, 0.3713, 0.8467, 0.3613, 0.8573, 0.3441, 0.8389, 0.3527, 0.8306, 0.1263, 0.8659, 0.1155, 0.857, 0.1313, 0.8387, 0.1409, 0.8459, 0.3798, 0.8352, 0.3713, 0.8467, 0.3527, 0.8306, 0.3601, 0.8217, 0.1381, 0.8739, 0.1263, 0.8659, 0.1409, 0.8459, 0.1512, 0.8525, 0.3867, 0.8231, 0.3798, 0.8352, 0.3601, 0.8217, 0.3663, 0.8124, 0.1506, 0.8811, 0.1381, 0.8739, 0.1512, 0.8525, 0.1622, 0.8584, 0.3918, 0.8107, 0.3867, 0.8231, 0.3663, 0.8124, 0.3711, 0.8028, 0.1638, 0.8873, 0.1506, 0.8811, 0.1622, 0.8584, 0.1737, 0.8635, 0.3951, 0.7981, 0.3918, 0.8107, 0.3711, 0.8028, 0.3746, 0.7931, 0.1775, 0.8926, 0.1638, 0.8873, 0.1737, 0.8635, 0.1857, 0.8678, 0.3963, 0.7859, 0.3951, 0.7981, 0.3746, 0.7931, 0.3767, 0.7836, 0.1918, 0.8968, 0.1775, 0.8926, 0.1857, 0.8678, 0.1982, 0.8713, 0.07267, 0.7811, 0.07236, 0.7704, 0.08998, 0.7693, 0.09131, 0.778, 0.2819, 0.8984, 0.2669, 0.9011, 0.2633, 0.8745, 0.2762, 0.8722, 0.2065, 0.8999, 0.1918, 0.8968, 0.1982, 0.8713, 0.2109, 0.8738, 0.07458, 0.7924, 0.07267, 0.7811, 0.09131, 0.778, 0.09373, 0.7869, 0.2967, 0.8945, 0.2819, 0.8984, 0.2762, 0.8722, 0.2889, 0.869, 0.2214, 0.9019, 0.2065, 0.8999, 0.2109, 0.8738, 0.2239, 0.8754, 0.2719, 0.8513, 0.2605, 0.8532, 0.2584, 0.836, 0.2686, 0.8344, 0.3746, 0.7931, 0.3711, 0.8028, 0.3565, 0.7958, 0.3601, 0.7884, 0.1857, 0.8678, 0.1737, 0.8635, 0.1813, 0.8442, 0.192, 0.8478, 0.3767, 0.7836, 0.3746, 0.7931, 0.3601, 0.7884, 0.3624, 0.7811, 0.1982, 0.8713, 0.1857, 0.8678, 0.192, 0.8478, 0.203, 0.8507, 0.09131, 0.778, 0.08998, 0.7693, 0.1029, 0.7677, 0.1048, 0.7745, 0.2762, 0.8722, 0.2633, 0.8745, 0.2605, 0.8532, 0.2719, 0.8513, 0.2109, 0.8738, 0.1982, 0.8713, 0.203, 0.8507, 0.2143, 0.8528, 0.09373, 0.7869, 0.09131, 0.778, 0.1048, 0.7745, 0.1076, 0.7816, 0.2889, 0.869, 0.2762, 0.8722, 0.2719, 0.8513, 0.283, 0.8486, 0.2239, 0.8754, 0.2109, 0.8738, 0.2143, 0.8528, 0.2258, 0.8541, 0.09731, 0.796, 0.09373, 0.7869, 0.1076, 0.7816, 0.1114, 0.7888, 0.3012, 0.8648, 0.2889, 0.869, 0.283, 0.8486, 0.2938, 0.8451, 0.237, 0.8761, 0.2239, 0.8754, 0.2258, 0.8541, 0.2374, 0.8546, 0.102, 0.8051, 0.09731, 0.796, 0.1114, 0.7888, 0.1161, 0.7962, 0.313, 0.8596, 0.3012, 0.8648, 0.2938, 0.8451, 0.3041, 0.8409, 0.2502, 0.8758, 0.237, 0.8761, 0.2374, 0.8546, 0.249, 0.8543, 0.1079, 0.814, 0.102, 0.8051, 0.1161, 0.7962, 0.1217, 0.8034, 0.3241, 0.8535, 0.313, 0.8596, 0.3041, 0.8409, 0.314, 0.8359, 0.2633, 0.8745, 0.2502, 0.8758, 0.249, 0.8543, 0.2605, 0.8532, 0.1147, 0.8226, 0.1079, 0.814, 0.1217, 0.8034, 0.1281, 0.8105, 0.3346, 0.8466, 0.3241, 0.8535, 0.314, 0.8359, 0.3232, 0.8303, 0.1226, 0.8309, 0.1147, 0.8226, 0.1281, 0.8105, 0.1354, 0.8173, 0.3441, 0.8389, 0.3346, 0.8466, 0.3232, 0.8303, 0.3316, 0.8242, 0.1313, 0.8387, 0.1226, 0.8309, 0.1354, 0.8173, 0.1433, 0.8237, 0.3527, 0.8306, 0.3441, 0.8389, 0.3316, 0.8242, 0.3393, 0.8175, 0.1409, 0.8459, 0.1313, 0.8387, 0.1433, 0.8237, 0.1519, 0.8297, 0.3601, 0.8217, 0.3527, 0.8306, 0.3393, 0.8175, 0.346, 0.8105, 0.1512, 0.8525, 0.1409, 0.8459, 0.1519, 0.8297, 0.1612, 0.8351, 0.3663, 0.8124, 0.3601, 0.8217, 0.346, 0.8105, 0.3518, 0.8032, 0.1622, 0.8584, 0.1512, 0.8525, 0.1612, 0.8351, 0.171, 0.84, 0.3711, 0.8028, 0.3663, 0.8124, 0.3518, 0.8032, 0.3565, 0.7958, 0.2976, 0.8257, 0.2883, 0.8292, 0.2854, 0.8202, 0.2942, 0.817, 0.2143, 0.8528, 0.203, 0.8507, 0.2068, 0.8339, 0.217, 0.8357, 0.1076, 0.7816, 0.1048, 0.7745, 0.1145, 0.7706, 0.1179, 0.7763, 0.283, 0.8486, 0.2719, 0.8513, 0.2686, 0.8344, 0.2786, 0.8321, 0.2258, 0.8541, 0.2143, 0.8528, 0.217, 0.8357, 0.2273, 0.8368, 0.1114, 0.7888, 0.1076, 0.7816, 0.1179, 0.7763, 0.1219, 0.7822, 0.2938, 0.8451, 0.283, 0.8486, 0.2786, 0.8321, 0.2883, 0.8292, 0.2374, 0.8546, 0.2258, 0.8541, 0.2273, 0.8368, 0.2377, 0.8372, 0.1161, 0.7962, 0.1114, 0.7888, 0.1219, 0.7822, 0.1267, 0.7882, 0.3041, 0.8409, 0.2938, 0.8451, 0.2883, 0.8292, 0.2976, 0.8257, 0.249, 0.8543, 0.2374, 0.8546, 0.2377, 0.8372, 0.2481, 0.837, 0.1217, 0.8034, 0.1161, 0.7962, 0.1267, 0.7882, 0.1322, 0.7942, 0.314, 0.8359, 0.3041, 0.8409, 0.2976, 0.8257, 0.3064, 0.8216, 0.2605, 0.8532, 0.249, 0.8543, 0.2481, 0.837, 0.2584, 0.836, 0.1281, 0.8105, 0.1217, 0.8034, 0.1322, 0.7942, 0.1383, 0.8001, 0.3232, 0.8303, 0.314, 0.8359, 0.3064, 0.8216, 0.3148, 0.817, 0.1354, 0.8173, 0.1281, 0.8105, 0.1383, 0.8001, 0.1451, 0.8058, 0.3316, 0.8242, 0.3232, 0.8303, 0.3148, 0.817, 0.3225, 0.8119, 0.1433, 0.8237, 0.1354, 0.8173, 0.1451, 0.8058, 0.1525, 0.8112, 0.3393, 0.8175, 0.3316, 0.8242, 0.3225, 0.8119, 0.3296, 0.8065, 0.1519, 0.8297, 0.1433, 0.8237, 0.1525, 0.8112, 0.1604, 0.8162, 0.346, 0.8105, 0.3393, 0.8175, 0.3296, 0.8065, 0.3359, 0.8008, 0.1612, 0.8351, 0.1519, 0.8297, 0.1604, 0.8162, 0.1689, 0.8208, 0.3518, 0.8032, 0.346, 0.8105, 0.3359, 0.8008, 0.3414, 0.795, 0.171, 0.84, 0.1612, 0.8351, 0.1689, 0.8208, 0.1778, 0.8249, 0.3565, 0.7958, 0.3518, 0.8032, 0.3414, 0.795, 0.3461, 0.7891, 0.1813, 0.8442, 0.171, 0.84, 0.1778, 0.8249, 0.1872, 0.8285, 0.3601, 0.7884, 0.3565, 0.7958, 0.3461, 0.7891, 0.35, 0.7835, 0.192, 0.8478, 0.1813, 0.8442, 0.1872, 0.8285, 0.1969, 0.8315, 0.3624, 0.7811, 0.3601, 0.7884, 0.35, 0.7835, 0.3528, 0.7782, 0.203, 0.8507, 0.192, 0.8478, 0.1969, 0.8315, 0.2068, 0.8339, 0.1048, 0.7745, 0.1029, 0.7677, 0.112, 0.7653, 0.1145, 0.7706, 0.3178, 0.8048, 0.3104, 0.8093, 0.3075, 0.8037, 0.3146, 0.7997, 0.2481, 0.837, 0.2377, 0.8372, 0.238, 0.8273, 0.2477, 0.8271, 0.1322, 0.7942, 0.1267, 0.7882, 0.1324, 0.7833, 0.1378, 0.7887, 0.3064, 0.8216, 0.2976, 0.8257, 0.2942, 0.817, 0.3025, 0.8134, 0.2584, 0.836, 0.2481, 0.837, 0.2477, 0.8271, 0.2574, 0.8263, 0.1383, 0.8001, 0.1322, 0.7942, 0.1378, 0.7887, 0.1438, 0.794, 0.3148, 0.817, 0.3064, 0.8216, 0.3025, 0.8134, 0.3104, 0.8093, 0.1451, 0.8058, 0.1383, 0.8001, 0.1438, 0.794, 0.1503, 0.7991, 0.3225, 0.8119, 0.3148, 0.817, 0.3104, 0.8093, 0.3178, 0.8048, 0.1525, 0.8112, 0.1451, 0.8058, 0.1503, 0.7991, 0.1574, 0.8039, 0.3296, 0.8065, 0.3225, 0.8119, 0.3178, 0.8048, 0.3245, 0.8, 0.1604, 0.8162, 0.1525, 0.8112, 0.1574, 0.8039, 0.165, 0.8084, 0.3359, 0.8008, 0.3296, 0.8065, 0.3245, 0.8, 0.3307, 0.795, 0.1689, 0.8208, 0.1604, 0.8162, 0.165, 0.8084, 0.1731, 0.8126, 0.3414, 0.795, 0.3359, 0.8008, 0.3307, 0.795, 0.3361, 0.7899, 0.1778, 0.8249, 0.1689, 0.8208, 0.1731, 0.8126, 0.1816, 0.8163, 0.3461, 0.7891, 0.3414, 0.795, 0.3361, 0.7899, 0.3409, 0.7848, 0.1872, 0.8285, 0.1778, 0.8249, 0.1816, 0.8163, 0.1904, 0.8195, 0.35, 0.7835, 0.3461, 0.7891, 0.3409, 0.7848, 0.345, 0.7799, 0.1969, 0.8315, 0.1872, 0.8285, 0.1904, 0.8195, 0.1995, 0.8222, 0.3528, 0.7782, 0.35, 0.7835, 0.345, 0.7799, 0.3484, 0.7756, 0.2068, 0.8339, 0.1969, 0.8315, 0.1995, 0.8222, 0.2089, 0.8244, 0.1145, 0.7706, 0.112, 0.7653, 0.1164, 0.7629, 0.1196, 0.7675, 0.2686, 0.8344, 0.2584, 0.836, 0.2574, 0.8263, 0.267, 0.8248, 0.217, 0.8357, 0.2068, 0.8339, 0.2089, 0.8244, 0.2185, 0.826, 0.1179, 0.7763, 0.1145, 0.7706, 0.1196, 0.7675, 0.1233, 0.7726, 0.2786, 0.8321, 0.2686, 0.8344, 0.267, 0.8248, 0.2763, 0.8228, 0.2273, 0.8368, 0.217, 0.8357, 0.2185, 0.826, 0.2282, 0.8269, 0.1219, 0.7822, 0.1179, 0.7763, 0.1233, 0.7726, 0.1276, 0.7779, 0.2883, 0.8292, 0.2786, 0.8321, 0.2763, 0.8228, 0.2854, 0.8202, 0.2377, 0.8372, 0.2273, 0.8368, 0.2282, 0.8269, 0.238, 0.8273, 0.1267, 0.7882, 0.1219, 0.7822, 0.1276, 0.7779, 0.1324, 0.7833, 0.3326, 0.7861, 0.3272, 0.7907, 0.3223, 0.7845, 0.3277, 0.7804, 0.1574, 0.8039, 0.1503, 0.7991, 0.1539, 0.7942, 0.1608, 0.7986, 0.3245, 0.8, 0.3178, 0.8048, 0.3146, 0.7997, 0.3211, 0.7953, 0.165, 0.8084, 0.1574, 0.8039, 0.1608, 0.7986, 0.1682, 0.8028, 0.3307, 0.795, 0.3245, 0.8, 0.3211, 0.7953, 0.3272, 0.7907, 0.1731, 0.8126, 0.165, 0.8084, 0.1682, 0.8028, 0.176, 0.8066, 0.3361, 0.7899, 0.3307, 0.795, 0.3272, 0.7907, 0.3326, 0.7861, 0.1816, 0.8163, 0.1731, 0.8126, 0.176, 0.8066, 0.1841, 0.8101, 0.3409, 0.7848, 0.3361, 0.7899, 0.3326, 0.7861, 0.3375, 0.7814, 0.1904, 0.8195, 0.1816, 0.8163, 0.1841, 0.8101, 0.1926, 0.8131, 0.345, 0.7799, 0.3409, 0.7848, 0.3375, 0.7814, 0.3419, 0.777, 0.1995, 0.8222, 0.1904, 0.8195, 0.1926, 0.8131, 0.2014, 0.8156, 0.3484, 0.7756, 0.345, 0.7799, 0.3419, 0.777, 0.346, 0.7729, 0.2089, 0.8244, 0.1995, 0.8222, 0.2014, 0.8156, 0.2103, 0.8176, 0.1196, 0.7675, 0.1164, 0.7629, 0.1195, 0.7601, 0.1232, 0.7648, 0.267, 0.8248, 0.2574, 0.8263, 0.2567, 0.8194, 0.2658, 0.818, 0.2185, 0.826, 0.2089, 0.8244, 0.2103, 0.8176, 0.2195, 0.8191, 0.1233, 0.7726, 0.1196, 0.7675, 0.1232, 0.7648, 0.1271, 0.7697, 0.2763, 0.8228, 0.267, 0.8248, 0.2658, 0.818, 0.2748, 0.8161, 0.2282, 0.8269, 0.2185, 0.826, 0.2195, 0.8191, 0.2288, 0.82, 0.1276, 0.7779, 0.1233, 0.7726, 0.1271, 0.7697, 0.1314, 0.7746, 0.2854, 0.8202, 0.2763, 0.8228, 0.2748, 0.8161, 0.2835, 0.8137, 0.238, 0.8273, 0.2282, 0.8269, 0.2288, 0.82, 0.2381, 0.8203, 0.1324, 0.7833, 0.1276, 0.7779, 0.1314, 0.7746, 0.1362, 0.7796, 0.2942, 0.817, 0.2854, 0.8202, 0.2835, 0.8137, 0.2919, 0.8108, 0.2477, 0.8271, 0.238, 0.8273, 0.2381, 0.8203, 0.2474, 0.8201, 0.1378, 0.7887, 0.1324, 0.7833, 0.1362, 0.7796, 0.1416, 0.7846, 0.3025, 0.8134, 0.2942, 0.817, 0.2919, 0.8108, 0.2999, 0.8075, 0.2574, 0.8263, 0.2477, 0.8271, 0.2474, 0.8201, 0.2567, 0.8194, 0.1438, 0.794, 0.1378, 0.7887, 0.1416, 0.7846, 0.1475, 0.7895, 0.3104, 0.8093, 0.3025, 0.8134, 0.2999, 0.8075, 0.3075, 0.8037, 0.1503, 0.7991, 0.1438, 0.794, 0.1475, 0.7895, 0.1539, 0.7942, 0.2468, 0.8101, 0.238, 0.8102, 0.2381, 0.8038, 0.2465, 0.8037, 0.1841, 0.8101, 0.176, 0.8066, 0.1797, 0.7979, 0.1874, 0.801, 0.3375, 0.7814, 0.3326, 0.7861, 0.3277, 0.7804, 0.3327, 0.7763, 0.1926, 0.8131, 0.1841, 0.8101, 0.1874, 0.801, 0.1954, 0.8037, 0.3419, 0.777, 0.3375, 0.7814, 0.3327, 0.7763, 0.3373, 0.7722, 0.2014, 0.8156, 0.1926, 0.8131, 0.1954, 0.8037, 0.2036, 0.8059, 0.346, 0.7729, 0.3419, 0.777, 0.3373, 0.7722, 0.3416, 0.7681, 0.2103, 0.8176, 0.2014, 0.8156, 0.2036, 0.8059, 0.212, 0.8077, 0.1232, 0.7648, 0.1195, 0.7601, 0.1245, 0.756, 0.1282, 0.7606, 0.2658, 0.818, 0.2567, 0.8194, 0.2554, 0.8094, 0.264, 0.8083, 0.2195, 0.8191, 0.2103, 0.8176, 0.212, 0.8077, 0.2206, 0.8091, 0.1271, 0.7697, 0.1232, 0.7648, 0.1282, 0.7606, 0.1322, 0.765, 0.2748, 0.8161, 0.2658, 0.818, 0.264, 0.8083, 0.2724, 0.8066, 0.2288, 0.82, 0.2195, 0.8191, 0.2206, 0.8091, 0.2293, 0.8099, 0.1314, 0.7746, 0.1271, 0.7697, 0.1322, 0.765, 0.1366, 0.7694, 0.2835, 0.8137, 0.2748, 0.8161, 0.2724, 0.8066, 0.2806, 0.8045, 0.2381, 0.8203, 0.2288, 0.82, 0.2293, 0.8099, 0.238, 0.8102, 0.1362, 0.7796, 0.1314, 0.7746, 0.1366, 0.7694, 0.1414, 0.7739, 0.2919, 0.8108, 0.2835, 0.8137, 0.2806, 0.8045, 0.2885, 0.802, 0.2474, 0.8201, 0.2381, 0.8203, 0.238, 0.8102, 0.2468, 0.8101, 0.1416, 0.7846, 0.1362, 0.7796, 0.1414, 0.7739, 0.1467, 0.7783, 0.2999, 0.8075, 0.2919, 0.8108, 0.2885, 0.802, 0.296, 0.7991, 0.2567, 0.8194, 0.2474, 0.8201, 0.2468, 0.8101, 0.2554, 0.8094, 0.1475, 0.7895, 0.1416, 0.7846, 0.1467, 0.7783, 0.1524, 0.7826, 0.3075, 0.8037, 0.2999, 0.8075, 0.296, 0.7991, 0.3032, 0.7958, 0.1539, 0.7942, 0.1475, 0.7895, 0.1524, 0.7826, 0.1586, 0.7868, 0.3146, 0.7997, 0.3075, 0.8037, 0.3032, 0.7958, 0.31, 0.7922, 0.1608, 0.7986, 0.1539, 0.7942, 0.1586, 0.7868, 0.1653, 0.7908, 0.3211, 0.7953, 0.3146, 0.7997, 0.31, 0.7922, 0.3164, 0.7884, 0.1682, 0.8028, 0.1608, 0.7986, 0.1653, 0.7908, 0.1723, 0.7945, 0.3272, 0.7907, 0.3211, 0.7953, 0.3164, 0.7884, 0.3223, 0.7845, 0.176, 0.8066, 0.1682, 0.8028, 0.1723, 0.7945, 0.1797, 0.7979, 0.4261, 0.6627, 0.4542, 0.6629, 0.4542, 0.6695, 0.4261, 0.669, 0.6795, 0.6627, 0.7076, 0.6627, 0.7076, 0.6692, 0.6795, 0.6692, 0.0331, 0.6655, 0.06156, 0.6645, 0.06178, 0.6709, 0.03391, 0.6721, 0.2861, 0.6628, 0.3142, 0.6628, 0.3142, 0.6692, 0.2861, 0.6693, 0.567, 0.6628, 0.5952, 0.6628, 0.5952, 0.6692, 0.567, 0.6692, 0.8198, 0.6628, 0.8477, 0.6629, 0.8477, 0.6693, 0.8198, 0.6692, 0.1738, 0.6631, 0.2019, 0.663, 0.2019, 0.6694, 0.1738, 0.6695, 0.4542, 0.6629, 0.4825, 0.6629, 0.4825, 0.6694, 0.4542, 0.6695, 0.7076, 0.6627, 0.7357, 0.6627, 0.7357, 0.6692, 0.7076, 0.6692, 0.06156, 0.6645, 0.08964, 0.6638, 0.08976, 0.6702, 0.06178, 0.6709, 0.3142, 0.6628, 0.3422, 0.6628, 0.3422, 0.6692, 0.3142, 0.6692, 0.5952, 0.6628, 0.6233, 0.6628, 0.6233, 0.6692, 0.5952, 0.6692, 0.8477, 0.6629, 0.8755, 0.6632, 0.8754, 0.6695, 0.8477, 0.6693, 0.2019, 0.663, 0.2299, 0.6629, 0.2299, 0.6694, 0.2019, 0.6694, 0.4825, 0.6629, 0.5107, 0.6629, 0.5107, 0.6693, 0.4825, 0.6694, 0.7357, 0.6627, 0.7638, 0.6627, 0.7638, 0.6692, 0.7357, 0.6692, 0.08964, 0.6638, 0.1177, 0.6634, 0.1178, 0.6698, 0.08976, 0.6702, 0.3422, 0.6628, 0.3703, 0.6627, 0.3703, 0.6691, 0.3422, 0.6692, 0.6233, 0.6628, 0.6514, 0.6628, 0.6514, 0.6692, 0.6233, 0.6692, 0.8755, 0.6632, 0.903, 0.6638, 0.9028, 0.67, 0.8754, 0.6695, 0.2299, 0.6629, 0.258, 0.6629, 0.258, 0.6693, 0.2299, 0.6694, 0.5107, 0.6629, 0.5389, 0.6628, 0.5389, 0.6693, 0.5107, 0.6693, 0.7638, 0.6627, 0.7918, 0.6627, 0.7918, 0.6692, 0.7638, 0.6692, 0.1177, 0.6634, 0.1457, 0.6632, 0.1458, 0.6696, 0.1178, 0.6698, 0.3982, 0.6627, 0.4261, 0.6627, 0.4261, 0.669, 0.3982, 0.6691, 0.6514, 0.6628, 0.6795, 0.6627, 0.6795, 0.6692, 0.6514, 0.6692, 0.3703, 0.6627, 0.3982, 0.6627, 0.3982, 0.6691, 0.3703, 0.6691, 0.903, 0.6638, 0.9308, 0.665, 0.93, 0.6713, 0.9028, 0.67, 0.258, 0.6629, 0.2861, 0.6628, 0.2861, 0.6693, 0.258, 0.6693, 0.5389, 0.6628, 0.567, 0.6628, 0.567, 0.6692, 0.5389, 0.6693, 0.7918, 0.6627, 0.8198, 0.6628, 0.8198, 0.6692, 0.7918, 0.6692, 0.1457, 0.6632, 0.1738, 0.6631, 0.1738, 0.6695, 0.1458, 0.6696, 0.4542, 0.6558, 0.4542, 0.6597, 0.4261, 0.6596, 0.4261, 0.6558, 0.4261, 0.6558, 0.4261, 0.6596, 0.3982, 0.6596, 0.3982, 0.6557, 0.4825, 0.6559, 0.4825, 0.6597, 0.4542, 0.6597, 0.4542, 0.6558, 0.5107, 0.6559, 0.5107, 0.6597, 0.4825, 0.6597, 0.4825, 0.6559, 0.5389, 0.6558, 0.5389, 0.6597, 0.5107, 0.6597, 0.5107, 0.6559, 0.567, 0.6558, 0.567, 0.6596, 0.5389, 0.6597, 0.5389, 0.6558, 0.5952, 0.6558, 0.5952, 0.6596, 0.567, 0.6596, 0.567, 0.6558, 0.6233, 0.6558, 0.6233, 0.6596, 0.5952, 0.6596, 0.5952, 0.6558, 0.6514, 0.6558, 0.6514, 0.6596, 0.6233, 0.6596, 0.6233, 0.6558, 0.6795, 0.6557, 0.6795, 0.6596, 0.6514, 0.6596, 0.6514, 0.6558, 0.7076, 0.6557, 0.7076, 0.6596, 0.6795, 0.6596, 0.6795, 0.6557, 0.7357, 0.6557, 0.7357, 0.6596, 0.7076, 0.6596, 0.7076, 0.6557, 0.7638, 0.6557, 0.7638, 0.6596, 0.7357, 0.6596, 0.7357, 0.6557, 0.7918, 0.6558, 0.7918, 0.6596, 0.7638, 0.6596, 0.7638, 0.6557, 0.8198, 0.6558, 0.8198, 0.6597, 0.7918, 0.6596, 0.7918, 0.6558, 0.8478, 0.656, 0.8478, 0.6598, 0.8198, 0.6597, 0.8198, 0.6558, 0.8756, 0.6563, 0.8756, 0.6601, 0.8478, 0.6598, 0.8478, 0.656, 0.9033, 0.657, 0.9032, 0.6608, 0.8756, 0.6601, 0.8756, 0.6563, 0.9309, 0.6582, 0.9309, 0.6619, 0.9032, 0.6608, 0.9033, 0.657, 0.06135, 0.6574, 0.06148, 0.6613, 0.03304, 0.6623, 0.03318, 0.6583, 0.08951, 0.6568, 0.08959, 0.6607, 0.06148, 0.6613, 0.06135, 0.6574, 0.1176, 0.6564, 0.1177, 0.6603, 0.08959, 0.6607, 0.08951, 0.6568, 0.1457, 0.6562, 0.1457, 0.6601, 0.1177, 0.6603, 0.1176, 0.6564, 0.1738, 0.6561, 0.1738, 0.6599, 0.1457, 0.6601, 0.1457, 0.6562, 0.2018, 0.656, 0.2019, 0.6598, 0.1738, 0.6599, 0.1738, 0.6561, 0.2299, 0.6559, 0.2299, 0.6598, 0.2019, 0.6598, 0.2018, 0.656, 0.258, 0.6559, 0.258, 0.6597, 0.2299, 0.6598, 0.2299, 0.6559, 0.2861, 0.6558, 0.2861, 0.6597, 0.258, 0.6597, 0.258, 0.6559, 0.3142, 0.6558, 0.3142, 0.6597, 0.2861, 0.6597, 0.2861, 0.6558, 0.3422, 0.6558, 0.3422, 0.6596, 0.3142, 0.6597, 0.3142, 0.6558, 0.3702, 0.6557, 0.3703, 0.6596, 0.3422, 0.6596, 0.3422, 0.6558, 0.3982, 0.6557, 0.3982, 0.6596, 0.3703, 0.6596, 0.3702, 0.6557, 0.2208, 0.9073, 0.2055, 0.9052, 0.2065, 0.8999, 0.2214, 0.9019, 0.2983, 0.8997, 0.2831, 0.9037, 0.2819, 0.8984, 0.2967, 0.8945, 0.07045, 0.7933, 0.06865, 0.7815, 0.07267, 0.7811, 0.07458, 0.7924, 0.2055, 0.9052, 0.1905, 0.9019, 0.1918, 0.8968, 0.2065, 0.8999, 0.2831, 0.9037, 0.2676, 0.9065, 0.2669, 0.9011, 0.2819, 0.8984, 0.06865, 0.7815, 0.0686, 0.7701, 0.07236, 0.7704, 0.07267, 0.7811, 0.1905, 0.9019, 0.1758, 0.8976, 0.1775, 0.8926, 0.1918, 0.8968, 0.4007, 0.7859, 0.3996, 0.7989, 0.3951, 0.7981, 0.3963, 0.7859, 0.1758, 0.8976, 0.1617, 0.8921, 0.1638, 0.8873, 0.1775, 0.8926, 0.3996, 0.7989, 0.3964, 0.8122, 0.3918, 0.8107, 0.3951, 0.7981, 0.1617, 0.8921, 0.1481, 0.8857, 0.1506, 0.8811, 0.1638, 0.8873, 0.3964, 0.8122, 0.3912, 0.8253, 0.3867, 0.8231, 0.3918, 0.8107, 0.1481, 0.8857, 0.1353, 0.8783, 0.1381, 0.8739, 0.1506, 0.8811, 0.3912, 0.8253, 0.384, 0.838, 0.3798, 0.8352, 0.3867, 0.8231, 0.1353, 0.8783, 0.1233, 0.8699, 0.1263, 0.8659, 0.1381, 0.8739, 0.384, 0.838, 0.3752, 0.85, 0.3713, 0.8467, 0.3798, 0.8352, 0.1233, 0.8699, 0.1121, 0.8607, 0.1155, 0.857, 0.1263, 0.8659, 0.3752, 0.85, 0.365, 0.8611, 0.3613, 0.8573, 0.3713, 0.8467, 0.1121, 0.8607, 0.102, 0.8507, 0.1056, 0.8474, 0.1155, 0.857, 0.365, 0.8611, 0.3534, 0.8712, 0.3501, 0.867, 0.3613, 0.8573, 0.102, 0.8507, 0.09303, 0.8401, 0.09684, 0.8372, 0.1056, 0.8474, 0.3534, 0.8712, 0.3408, 0.8802, 0.3379, 0.8756, 0.3501, 0.867, 0.09303, 0.8401, 0.08527, 0.8289, 0.08925, 0.8264, 0.09684, 0.8372, 0.2676, 0.9065, 0.252, 0.908, 0.2517, 0.9025, 0.2669, 0.9011, 0.3408, 0.8802, 0.3273, 0.8879, 0.3248, 0.8831, 0.3379, 0.8756, 0.08527, 0.8289, 0.07885, 0.8172, 0.08295, 0.8152, 0.08925, 0.8264, 0.252, 0.908, 0.2364, 0.9082, 0.2365, 0.9028, 0.2517, 0.9025, 0.3273, 0.8879, 0.3131, 0.8945, 0.311, 0.8894, 0.3248, 0.8831, 0.07885, 0.8172, 0.07388, 0.8053, 0.07803, 0.8038, 0.08295, 0.8152, 0.2364, 0.9082, 0.2208, 0.9073, 0.2214, 0.9019, 0.2365, 0.9028, 0.3131, 0.8945, 0.2983, 0.8997, 0.2967, 0.8945, 0.311, 0.8894, 0.07388, 0.8053, 0.07045, 0.7933, 0.07458, 0.7924, 0.07803, 0.8038, 0.2789, 0.7986, 0.271, 0.8005, 0.2698, 0.7947, 0.2774, 0.7929, 0.1467, 0.7783, 0.1414, 0.7739, 0.1446, 0.7701, 0.1499, 0.7742, 0.296, 0.7991, 0.2885, 0.802, 0.2865, 0.7963, 0.2938, 0.7936, 0.2554, 0.8094, 0.2468, 0.8101, 0.2465, 0.8037, 0.2548, 0.8031, 0.1524, 0.7826, 0.1467, 0.7783, 0.1499, 0.7742, 0.1555, 0.7782, 0.3032, 0.7958, 0.296, 0.7991, 0.2938, 0.7936, 0.3008, 0.7906, 0.1586, 0.7868, 0.1524, 0.7826, 0.1555, 0.7782, 0.1616, 0.7821, 0.31, 0.7922, 0.3032, 0.7958, 0.3008, 0.7906, 0.3074, 0.7874, 0.1653, 0.7908, 0.1586, 0.7868, 0.1616, 0.7821, 0.168, 0.7857, 0.3164, 0.7884, 0.31, 0.7922, 0.3074, 0.7874, 0.3136, 0.7839, 0.1723, 0.7945, 0.1653, 0.7908, 0.168, 0.7857, 0.1749, 0.7892, 0.3223, 0.7845, 0.3164, 0.7884, 0.3136, 0.7839, 0.3194, 0.7803, 0.1797, 0.7979, 0.1723, 0.7945, 0.1749, 0.7892, 0.182, 0.7924, 0.3277, 0.7804, 0.3223, 0.7845, 0.3194, 0.7803, 0.3248, 0.7766, 0.1874, 0.801, 0.1797, 0.7979, 0.182, 0.7924, 0.1895, 0.7952, 0.3327, 0.7763, 0.3277, 0.7804, 0.3248, 0.7766, 0.3297, 0.7728, 0.1954, 0.8037, 0.1874, 0.801, 0.1895, 0.7952, 0.1971, 0.7977, 0.3373, 0.7722, 0.3327, 0.7763, 0.3297, 0.7728, 0.3343, 0.769, 0.2036, 0.8059, 0.1954, 0.8037, 0.1971, 0.7977, 0.2051, 0.7998, 0.3416, 0.7681, 0.3373, 0.7722, 0.3343, 0.769, 0.3385, 0.7651, 0.212, 0.8077, 0.2036, 0.8059, 0.2051, 0.7998, 0.2132, 0.8015, 0.1282, 0.7606, 0.1245, 0.756, 0.1279, 0.7537, 0.1314, 0.7578, 0.264, 0.8083, 0.2554, 0.8094, 0.2548, 0.8031, 0.263, 0.802, 0.2206, 0.8091, 0.212, 0.8077, 0.2132, 0.8015, 0.2214, 0.8027, 0.1322, 0.765, 0.1282, 0.7606, 0.1314, 0.7578, 0.1353, 0.7619, 0.2724, 0.8066, 0.264, 0.8083, 0.263, 0.802, 0.271, 0.8005, 0.2293, 0.8099, 0.2206, 0.8091, 0.2214, 0.8027, 0.2297, 0.8035, 0.1366, 0.7694, 0.1322, 0.765, 0.1353, 0.7619, 0.1398, 0.766, 0.2806, 0.8045, 0.2724, 0.8066, 0.271, 0.8005, 0.2789, 0.7986, 0.238, 0.8102, 0.2293, 0.8099, 0.2297, 0.8035, 0.2381, 0.8038, 0.1414, 0.7739, 0.1366, 0.7694, 0.1398, 0.766, 0.1446, 0.7701, 0.2885, 0.802, 0.2806, 0.8045, 0.2789, 0.7986, 0.2865, 0.7963, 0.2985, 0.7856, 0.2918, 0.7883, 0.2893, 0.7813, 0.2958, 0.7788, 0.2381, 0.8038, 0.2297, 0.8035, 0.2301, 0.7974, 0.2382, 0.7977, 0.1446, 0.7701, 0.1398, 0.766, 0.1427, 0.7626, 0.1476, 0.7664, 0.2865, 0.7963, 0.2789, 0.7986, 0.2774, 0.7929, 0.2847, 0.7908, 0.2465, 0.8037, 0.2381, 0.8038, 0.2382, 0.7977, 0.2462, 0.7976, 0.1499, 0.7742, 0.1446, 0.7701, 0.1476, 0.7664, 0.1528, 0.7702, 0.2938, 0.7936, 0.2865, 0.7963, 0.2847, 0.7908, 0.2918, 0.7883, 0.2548, 0.8031, 0.2465, 0.8037, 0.2462, 0.7976, 0.2542, 0.797, 0.1555, 0.7782, 0.1499, 0.7742, 0.1528, 0.7702, 0.1584, 0.7739, 0.3008, 0.7906, 0.2938, 0.7936, 0.2918, 0.7883, 0.2985, 0.7856, 0.1616, 0.7821, 0.1555, 0.7782, 0.1584, 0.7739, 0.1643, 0.7774, 0.3074, 0.7874, 0.3008, 0.7906, 0.2985, 0.7856, 0.305, 0.7826, 0.168, 0.7857, 0.1616, 0.7821, 0.1643, 0.7774, 0.1706, 0.7809, 0.3136, 0.7839, 0.3074, 0.7874, 0.305, 0.7826, 0.3111, 0.7794, 0.1749, 0.7892, 0.168, 0.7857, 0.1706, 0.7809, 0.1773, 0.784, 0.3194, 0.7803, 0.3136, 0.7839, 0.3111, 0.7794, 0.3168, 0.7761, 0.182, 0.7924, 0.1749, 0.7892, 0.1773, 0.784, 0.1842, 0.787, 0.3248, 0.7766, 0.3194, 0.7803, 0.3168, 0.7761, 0.3221, 0.7727, 0.1895, 0.7952, 0.182, 0.7924, 0.1842, 0.787, 0.1914, 0.7896, 0.3297, 0.7728, 0.3248, 0.7766, 0.3221, 0.7727, 0.327, 0.7693, 0.1971, 0.7977, 0.1895, 0.7952, 0.1914, 0.7896, 0.1988, 0.792, 0.3343, 0.769, 0.3297, 0.7728, 0.327, 0.7693, 0.3316, 0.7658, 0.2051, 0.7998, 0.1971, 0.7977, 0.1988, 0.792, 0.2065, 0.7939, 0.3385, 0.7651, 0.3343, 0.769, 0.3316, 0.7658, 0.3357, 0.7622, 0.2132, 0.8015, 0.2051, 0.7998, 0.2065, 0.7939, 0.2143, 0.7955, 0.1314, 0.7578, 0.1279, 0.7537, 0.1308, 0.7514, 0.1343, 0.7551, 0.263, 0.802, 0.2548, 0.8031, 0.2542, 0.797, 0.2621, 0.7961, 0.2214, 0.8027, 0.2132, 0.8015, 0.2143, 0.7955, 0.2222, 0.7966, 0.1353, 0.7619, 0.1314, 0.7578, 0.1343, 0.7551, 0.1383, 0.7588, 0.271, 0.8005, 0.263, 0.802, 0.2621, 0.7961, 0.2698, 0.7947, 0.2297, 0.8035, 0.2214, 0.8027, 0.2222, 0.7966, 0.2301, 0.7974, 0.1398, 0.766, 0.1353, 0.7619, 0.1383, 0.7588, 0.1427, 0.7626, 0.3237, 0.7643, 0.3188, 0.7674, 0.3029, 0.7274, 0.3077, 0.7256, 0.1643, 0.7774, 0.1584, 0.7739, 0.1621, 0.768, 0.1679, 0.7712, 0.305, 0.7826, 0.2985, 0.7856, 0.2958, 0.7788, 0.302, 0.7762, 0.1706, 0.7809, 0.1643, 0.7774, 0.1679, 0.7712, 0.174, 0.7743, 0.3111, 0.7794, 0.305, 0.7826, 0.302, 0.7762, 0.3079, 0.7733, 0.1773, 0.784, 0.1706, 0.7809, 0.174, 0.7743, 0.1804, 0.7771, 0.3168, 0.7761, 0.3111, 0.7794, 0.3079, 0.7733, 0.3135, 0.7704, 0.1842, 0.787, 0.1773, 0.784, 0.1804, 0.7771, 0.1871, 0.7797, 0.3221, 0.7727, 0.3168, 0.7761, 0.3135, 0.7704, 0.3188, 0.7674, 0.1914, 0.7896, 0.1842, 0.787, 0.1871, 0.7797, 0.1939, 0.7823, 0.327, 0.7693, 0.3221, 0.7727, 0.3188, 0.7674, 0.3237, 0.7643, 0.1988, 0.792, 0.1914, 0.7896, 0.1939, 0.7823, 0.201, 0.7843, 0.3316, 0.7658, 0.327, 0.7693, 0.3237, 0.7643, 0.3282, 0.7613, 0.2065, 0.7939, 0.1988, 0.792, 0.201, 0.7843, 0.2083, 0.786, 0.3357, 0.7622, 0.3316, 0.7658, 0.3282, 0.7613, 0.3324, 0.7585, 0.2143, 0.7955, 0.2065, 0.7939, 0.2083, 0.786, 0.2157, 0.7876, 0.1343, 0.7551, 0.1308, 0.7514, 0.1341, 0.7483, 0.1379, 0.7513, 0.2621, 0.7961, 0.2542, 0.797, 0.2536, 0.7889, 0.261, 0.7881, 0.2222, 0.7966, 0.2143, 0.7955, 0.2157, 0.7876, 0.2232, 0.7886, 0.1383, 0.7588, 0.1343, 0.7551, 0.1379, 0.7513, 0.1421, 0.7545, 0.2698, 0.7947, 0.2621, 0.7961, 0.261, 0.7881, 0.2684, 0.7869, 0.2301, 0.7974, 0.2222, 0.7966, 0.2232, 0.7886, 0.2308, 0.7893, 0.1427, 0.7626, 0.1383, 0.7588, 0.1421, 0.7545, 0.1466, 0.7579, 0.2774, 0.7929, 0.2698, 0.7947, 0.2684, 0.7869, 0.2756, 0.7853, 0.2382, 0.7977, 0.2301, 0.7974, 0.2308, 0.7893, 0.2384, 0.7895, 0.1476, 0.7664, 0.1427, 0.7626, 0.1466, 0.7579, 0.1515, 0.7613, 0.2847, 0.7908, 0.2774, 0.7929, 0.2756, 0.7853, 0.2826, 0.7834, 0.2462, 0.7976, 0.2382, 0.7977, 0.2384, 0.7895, 0.246, 0.7894, 0.1528, 0.7702, 0.1476, 0.7664, 0.1515, 0.7613, 0.1566, 0.7646, 0.2918, 0.7883, 0.2847, 0.7908, 0.2826, 0.7834, 0.2893, 0.7813, 0.2542, 0.797, 0.2462, 0.7976, 0.246, 0.7894, 0.2536, 0.7889, 0.1584, 0.7739, 0.1528, 0.7702, 0.1566, 0.7646, 0.1621, 0.768, 0.8137, 0.7431, 0.8097, 0.7439, 0.8056, 0.7439, 0.8016, 0.7431, 0.7978, 0.7415, 0.7944, 0.7392, 0.7915, 0.7363, 0.7892, 0.7329, 0.7876, 0.7291, 0.7868, 0.7251, 0.7868, 0.721, 0.7876, 0.717, 0.7892, 0.7132, 0.7915, 0.7098, 0.7944, 0.7069, 0.7978, 0.7046, 0.8016, 0.703, 0.8056, 0.7022, 0.8097, 0.7022, 0.8137, 0.703, 0.8175, 0.7046, 0.8209, 0.7069, 0.8238, 0.7098, 0.8261, 0.7132, 0.8277, 0.717, 0.8285, 0.721, 0.8285, 0.7251, 0.8277, 0.7291, 0.8261, 0.7329, 0.8238, 0.7363, 0.8209, 0.7392, 0.8175, 0.7415, 0.201, 0.7843, 0.1939, 0.7823, 0.2062, 0.7341, 0.2116, 0.7353, 0.3282, 0.7613, 0.3237, 0.7643, 0.3077, 0.7256, 0.3124, 0.7238, 0.2083, 0.786, 0.201, 0.7843, 0.2116, 0.7353, 0.217, 0.7364, 0.3324, 0.7585, 0.3282, 0.7613, 0.3124, 0.7238, 0.3171, 0.7219, 0.2157, 0.7876, 0.2083, 0.786, 0.217, 0.7364, 0.2226, 0.7372, 0.1379, 0.7513, 0.1341, 0.7483, 0.1521, 0.7125, 0.1567, 0.7149, 0.261, 0.7881, 0.2536, 0.7889, 0.2504, 0.7385, 0.256, 0.7381, 0.2232, 0.7886, 0.2157, 0.7876, 0.2226, 0.7372, 0.2281, 0.7379, 0.1421, 0.7545, 0.1379, 0.7513, 0.1567, 0.7149, 0.1613, 0.7171, 0.2684, 0.7869, 0.261, 0.7881, 0.256, 0.7381, 0.2615, 0.7376, 0.2308, 0.7893, 0.2232, 0.7886, 0.2281, 0.7379, 0.2337, 0.7383, 0.1466, 0.7579, 0.1421, 0.7545, 0.1613, 0.7171, 0.1659, 0.7194, 0.2756, 0.7853, 0.2684, 0.7869, 0.2615, 0.7376, 0.2669, 0.7369, 0.2384, 0.7895, 0.2308, 0.7893, 0.2337, 0.7383, 0.2393, 0.7386, 0.1515, 0.7613, 0.1466, 0.7579, 0.1659, 0.7194, 0.1706, 0.7215, 0.2826, 0.7834, 0.2756, 0.7853, 0.2669, 0.7369, 0.2723, 0.736, 0.246, 0.7894, 0.2384, 0.7895, 0.2393, 0.7386, 0.2449, 0.7386, 0.1566, 0.7646, 0.1515, 0.7613, 0.1706, 0.7215, 0.1755, 0.7236, 0.2893, 0.7813, 0.2826, 0.7834, 0.2723, 0.736, 0.2777, 0.7349, 0.2536, 0.7889, 0.246, 0.7894, 0.2449, 0.7386, 0.2504, 0.7385, 0.1621, 0.768, 0.1566, 0.7646, 0.1755, 0.7236, 0.1803, 0.7257, 0.2958, 0.7788, 0.2893, 0.7813, 0.2777, 0.7349, 0.2829, 0.7336, 0.1679, 0.7712, 0.1621, 0.768, 0.1803, 0.7257, 0.1853, 0.7276, 0.302, 0.7762, 0.2958, 0.7788, 0.2829, 0.7336, 0.288, 0.7323, 0.174, 0.7743, 0.1679, 0.7712, 0.1853, 0.7276, 0.1904, 0.7294, 0.3079, 0.7733, 0.302, 0.7762, 0.288, 0.7323, 0.2931, 0.7308, 0.1804, 0.7771, 0.174, 0.7743, 0.1904, 0.7294, 0.1956, 0.7311, 0.3135, 0.7704, 0.3079, 0.7733, 0.2931, 0.7308, 0.2981, 0.7291, 0.1871, 0.7797, 0.1804, 0.7771, 0.1956, 0.7311, 0.2008, 0.7327, 0.3188, 0.7674, 0.3135, 0.7704, 0.2981, 0.7291, 0.3029, 0.7274, 0.1939, 0.7823, 0.1871, 0.7797, 0.2008, 0.7327, 0.2062, 0.7341])
me_cylinder.materials.append(mat_spraycan)
me_cylinder.use_remesh_preserve_volume = False
me_cylinder.use_remesh_preserve_attributes = False
me_cylinder.use_mirror_vertex_groups = False
me_cylinder.update()

# ---- objects
ob_spraycancover = bpy.data.objects.new('SprayCanCover', me_cylinder_001)
ob_spraycan = bpy.data.objects.new('SprayCan', me_cylinder)

# ---- transforms, parenting, visibility, modifiers, constraints
ob_spraycancover.location = (0.0, 0.0, 0.0)
ob_spraycancover.lineart.crease_threshold = 0.0
ob_spraycan.location = (0.0, 0.0, 0.0)
ob_spraycan.lineart.crease_threshold = 0.0

# ---- collection membership
col_collection_1.objects.link(ob_spraycancover)
col_collection_1.objects.link(ob_spraycan)

# ---- scene / render settings (as saved in the file)
scene.frame_start = 1; scene.frame_end = 250; scene.frame_set(1)
scene.render.engine = 'BLENDER_EEVEE_NEXT'
scene.render.resolution_percentage = 50
scene.render.dither_intensity = 0.0
scene.cycles.use_denoising = False
scene.cycles.samples = 10
scene.cycles.sampling_pattern = 'TABULATED_SOBOL'
scene.cycles.light_sampling_threshold = 0.0
scene.cycles.use_adaptive_sampling = False
scene.cycles.use_light_tree = False
scene.cycles.blur_glossy = 0.0
scene.cycles.pixel_filter_type = 'GAUSSIAN'
scene.cycles.sample_clamp_indirect = 0.0
scene.view_settings.view_transform = 'Standard'
bpy.context.view_layer.update()

# ---- added for rendering (the .blend has no active camera and no usable light): camera, sun
cam_auto = bpy.data.cameras.new('AutoCamera')
cam_auto.lens = 50.0
cam_auto.sensor_width = 36.0
cam_auto.clip_end = 1000.0
ob_auto_camera = bpy.data.objects.new('AutoCamera', cam_auto)
scene.collection.objects.link(ob_auto_camera)
ob_auto_camera.location = (2.23161, -2.67793, 2.02481)
ob_auto_camera.rotation_euler = (1.09748, -7.21219e-08, 0.694738)
scene.camera = ob_auto_camera
light_auto_sun = bpy.data.lights.new('AutoSun', 'SUN')
light_auto_sun.energy = 3.0
light_auto_sun.angle = 0.0523599
ob_auto_sun = bpy.data.objects.new('AutoSun', light_auto_sun)
scene.collection.objects.link(ob_auto_sun)
ob_auto_sun.rotation_euler = (0.872665, 0.174533, 0.523599)
bpy.context.view_layer.update()
